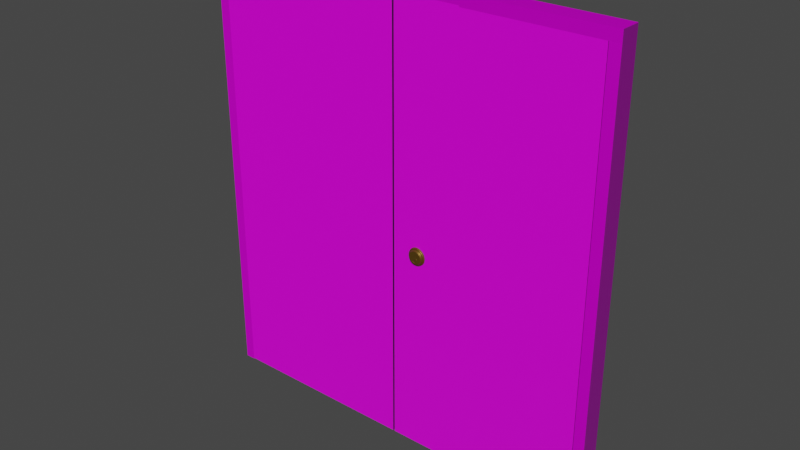 # Source: door_shape_3.blend  (saved by Blender 3.4.6; exported with 4.5.12 LTS)
import bpy
from mathutils import Matrix  # noqa: F401  (used for matrix-valued properties, if any)

bpy.ops.wm.read_factory_settings(use_empty=True)
scene = bpy.context.scene
scene.name = 'Scene'

# ---- collections
col_collection = bpy.data.collections.new('Collection'); scene.collection.children.link(col_collection)

# ---- images (referenced by path relative to the original .blend; pixels are not part of the script)
import os
ASSET_DIR = os.environ.get("B2B_ASSET_DIR", "")  # directory of the original .blend (textures are referenced by path, not embedded)
HERE = os.path.dirname(os.path.abspath(__file__))  # packed textures are extracted next to this script under _unpacked/

def load_image(name, relpath, width, height, colorspace="sRGB"):
    """Load a texture the original file referenced (path relative to the .blend, or extracted next to this script)."""
    p = next((c for c in (os.path.join(HERE, relpath), os.path.join(ASSET_DIR, relpath)) if relpath and os.path.exists(c)), "")
    if p:
        img = bpy.data.images.load(p, check_existing=True)
        img.name = name
    else:  # same state as the original file: an image datablock whose file is absent (Cycles renders it pink)
        img = bpy.data.images.new(name, width, height)
        img.source = "FILE"
        img.filepath = "//" + (relpath or name)
    img.colorspace_settings.name = colorspace
    return img
img_spruce_wood_varnished_height_jpg = load_image('spruce wood varnished_height.jpg', 'spruce wood varnished_height.jpg', 1024, 1024, 'Non-Color')
img_spruce_wood_varnished_albedo_jpg = load_image('spruce wood varnished_albedo.jpg', 'spruce wood varnished_albedo.jpg', 1024, 1024, 'sRGB')
img_spruce_wood_varnished_roughness_jpg = load_image('spruce wood varnished_roughness.jpg', 'spruce wood varnished_roughness.jpg', 1024, 1024, 'Non-Color')
img_spruce_wood_varnished_normal_jpg = load_image('spruce wood varnished_normal.jpg', 'spruce wood varnished_normal.jpg', 1024, 1024, 'Non-Color')
img_whitemetal_diffuse_jpg = load_image('WhiteMetal_diffuse.jpg', 'WhiteMetal_diffuse.jpg', 1024, 1024, 'sRGB')
img_whitemetal_diffuse_jpg_001 = load_image('WhiteMetal_diffuse.jpg.001', 'WhiteMetal_diffuse.jpg', 1024, 1024, 'Non-Color')
img_whitemetal_roughness_jpg = load_image('WhiteMetal_roughness.jpg', 'WhiteMetal_roughness.jpg', 1024, 1024, 'Non-Color')
img_whitemetal_normal_jpg = load_image('WhiteMetal_normal.jpg', 'WhiteMetal_normal.jpg', 1024, 1024, 'Non-Color')

# ---- materials (node trees are filled in below, after node groups)
mat_wood = bpy.data.materials.new('wood')
mat_wood.use_transparent_shadow = False
mat_material_001 = bpy.data.materials.new('Material.001')
mat_material_001.use_transparent_shadow = False
mat_material = bpy.data.materials.new('Material')
mat_material.use_transparent_shadow = False

# ---- material node trees
mat_wood.use_nodes = True; mat_wood.node_tree.nodes.clear()
_N = mat_wood.node_tree.nodes; _L = mat_wood.node_tree.links
n0 = _N.new('ShaderNodeOutputMaterial'); n0.name = 'Material Output'; n0.location = (300, 300)
n1 = _N.new('ShaderNodeBsdfPrincipled'); n1.name = 'Principled BSDF'; n1.location = (10, 300)
n1.distribution = 'GGX'
n1.subsurface_method = 'RANDOM_WALK_SKIN'
n1.inputs[3].default_value = 1.45
n1.inputs[27].default_value = (0.0, 0.0, 0.0, 1.0)
n1.inputs[28].default_value = 1.0
n2 = _N.new('ShaderNodeTexImage'); n2.name = 'Image Texture'; n2.location = (86, -870)
n2.label = 'Displacement'
n2.image = img_spruce_wood_varnished_height_jpg
n3 = _N.new('ShaderNodeDisplacement'); n3.name = 'Displacement'; n3.location = (110, -400)
n3.inputs[2].default_value = 1.0
n4 = _N.new('ShaderNodeTexImage'); n4.name = 'Image Texture.001'; n4.location = (86, -30)
n4.label = 'Base Color'
n4.image = img_spruce_wood_varnished_albedo_jpg
n5 = _N.new('ShaderNodeTexImage'); n5.name = 'Image Texture.002'; n5.location = (86, -310)
n5.label = 'Roughness'
n5.image = img_spruce_wood_varnished_roughness_jpg
n6 = _N.new('ShaderNodeTexImage'); n6.name = 'Image Texture.003'; n6.location = (86, -590)
n6.label = 'Normal'
n6.image = img_spruce_wood_varnished_normal_jpg
n7 = _N.new('ShaderNodeNormalMap'); n7.name = 'Normal Map'; n7.location = (-240, -60)
n8 = _N.new('ShaderNodeMapping'); n8.name = 'Mapping'; n8.location = (230, -30)
n9 = _N.new('NodeReroute'); n9.name = 'Reroute'; n9.location = (36, -586)
n9.width = 16
n9.socket_idname = 'NodeSocketVector'
n10 = _N.new('ShaderNodeTexCoord'); n10.name = 'Texture Coordinate'; n10.location = (30, -30)
n11 = _N.new('NodeFrame'); n11.name = 'Frame'; n11.location = (-1270, 330)
n11.label = 'Mapping'
n11.width = 400
n12 = _N.new('NodeFrame'); n12.name = 'Frame.001'; n12.location = (-626, 530)
n12.label = 'Textures'
n12.width = 356
n2.parent = n12
n4.parent = n12
n5.parent = n12
n6.parent = n12
n8.parent = n11
n9.parent = n12
n10.parent = n11
_L.new(n1.outputs[0], n0.inputs[0])
_L.new(n2.outputs[0], n3.inputs[0])
_L.new(n3.outputs[0], n0.inputs[2])
_L.new(n4.outputs[0], n1.inputs[0])
_L.new(n5.outputs[0], n1.inputs[2])
_L.new(n6.outputs[0], n7.inputs[1])
_L.new(n7.outputs[0], n1.inputs[5])
_L.new(n9.outputs[0], n4.inputs[0])
_L.new(n9.outputs[0], n5.inputs[0])
_L.new(n9.outputs[0], n6.inputs[0])
_L.new(n9.outputs[0], n2.inputs[0])
_L.new(n8.outputs[0], n9.inputs[0])
_L.new(n10.outputs[2], n8.inputs[0])
n0.is_active_output = True
mat_material_001.use_nodes = True; mat_material_001.node_tree.nodes.clear()
_N = mat_material_001.node_tree.nodes; _L = mat_material_001.node_tree.links
n0 = _N.new('ShaderNodeOutputMaterial'); n0.name = 'Material Output'; n0.location = (300, 300)
n1 = _N.new('ShaderNodeBsdfPrincipled'); n1.name = 'Principled BSDF'; n1.location = (10, 300)
n1.distribution = 'GGX'
n1.subsurface_method = 'RANDOM_WALK_SKIN'
n1.inputs[3].default_value = 1.45
n1.inputs[27].default_value = (0.0, 0.0, 0.0, 1.0)
n1.inputs[28].default_value = 1.0
n2 = _N.new('ShaderNodeTexImage'); n2.name = 'Image Texture'; n2.location = (86, -30)
n2.label = 'Base Color'
n2.image = img_whitemetal_diffuse_jpg
n3 = _N.new('ShaderNodeTexImage'); n3.name = 'Image Texture.001'; n3.location = (86, -310)
n3.label = 'Metallic'
n3.image = img_whitemetal_diffuse_jpg_001
n4 = _N.new('ShaderNodeTexImage'); n4.name = 'Image Texture.002'; n4.location = (86, -590)
n4.label = 'Roughness'
n4.image = img_whitemetal_roughness_jpg
n5 = _N.new('ShaderNodeTexImage'); n5.name = 'Image Texture.003'; n5.location = (86, -870)
n5.label = 'Normal'
n5.image = img_whitemetal_normal_jpg
n6 = _N.new('ShaderNodeNormalMap'); n6.name = 'Normal Map'; n6.location = (-240, -340)
n7 = _N.new('ShaderNodeMapping'); n7.name = 'Mapping'; n7.location = (230, -30)
n8 = _N.new('NodeReroute'); n8.name = 'Reroute'; n8.location = (36, -586)
n8.width = 16
n8.socket_idname = 'NodeSocketVector'
n9 = _N.new('ShaderNodeTexCoord'); n9.name = 'Texture Coordinate'; n9.location = (30, -30)
n10 = _N.new('NodeFrame'); n10.name = 'Frame'; n10.location = (-1270, 330)
n10.label = 'Mapping'
n10.width = 400
n11 = _N.new('NodeFrame'); n11.name = 'Frame.001'; n11.location = (-626, 530)
n11.label = 'Textures'
n11.width = 356
n2.parent = n11
n3.parent = n11
n4.parent = n11
n5.parent = n11
n7.parent = n10
n8.parent = n11
n9.parent = n10
_L.new(n1.outputs[0], n0.inputs[0])
_L.new(n2.outputs[0], n1.inputs[0])
_L.new(n3.outputs[0], n1.inputs[1])
_L.new(n4.outputs[0], n1.inputs[2])
_L.new(n5.outputs[0], n6.inputs[1])
_L.new(n6.outputs[0], n1.inputs[5])
_L.new(n8.outputs[0], n2.inputs[0])
_L.new(n8.outputs[0], n3.inputs[0])
_L.new(n8.outputs[0], n4.inputs[0])
_L.new(n8.outputs[0], n5.inputs[0])
_L.new(n7.outputs[0], n8.inputs[0])
_L.new(n9.outputs[2], n7.inputs[0])
n0.is_active_output = True
mat_material.use_nodes = True; mat_material.node_tree.nodes.clear()
_N = mat_material.node_tree.nodes; _L = mat_material.node_tree.links
n0 = _N.new('ShaderNodeBsdfPrincipled'); n0.name = 'Principled BSDF'; n0.location = (10, 300)
n0.distribution = 'GGX'
n0.subsurface_method = 'RANDOM_WALK_SKIN'
n0.inputs[0].default_value = (0.1978, 0.1083, 0.01539, 1.0)
n0.inputs[1].default_value = 0.6727
n0.inputs[2].default_value = 0.4164
n0.inputs[3].default_value = 1.45
n0.inputs[13].default_value = 0.5945
n0.inputs[27].default_value = (0.0, 0.0, 0.0, 1.0)
n0.inputs[28].default_value = 1.0
n1 = _N.new('ShaderNodeOutputMaterial'); n1.name = 'Material Output'; n1.location = (300, 300)
_L.new(n0.outputs[0], n1.inputs[0])
n1.is_active_output = True

# ---- world
world_world = bpy.data.worlds.new('World'); scene.world = world_world
world_world.use_nodes = True; world_world.node_tree.nodes.clear()
_N = world_world.node_tree.nodes; _L = world_world.node_tree.links
n0 = _N.new('ShaderNodeOutputWorld'); n0.name = 'World Output'; n0.location = (300, 300)
n1 = _N.new('ShaderNodeBackground'); n1.name = 'Background'; n1.location = (10, 300)
n1.inputs[0].default_value = (0.05088, 0.05088, 0.05088, 1.0)
_L.new(n1.outputs[0], n0.inputs[0])
n0.is_active_output = True
world_world.color = (0.05088, 0.05088, 0.05088)
world_world.use_sun_shadow = False
world_world.sun_shadow_jitter_overblur = 0.0

# ---- meshes
me_plane_001 = bpy.data.meshes.new('Plane.001')
me_plane_001.from_pydata([(-1.0, -1.0, 0.0), (1.0, -1.0, 0.0), (-1.0, 1.0, 0.0), (1.0, 1.0, 0.0), (-1.0, 1.0, 0.05), (-1.0, -1.0, 0.05), (1.0, -1.0, 0.05), (1.0, 1.0, 0.05)], [], [(0, 2, 3, 1), (5, 6, 7, 4), (3, 2, 4, 7), (0, 1, 6, 5), (1, 3, 7, 6), (2, 0, 5, 4)])
_uv = me_plane_001.uv_layers.new(name='UVMap')
_uv.uv.foreach_set('vector', [0.0, 0.0, 0.0, 1.0, 1.0, 1.0, 1.0, 0.0, 0.0, 0.0, 1.0, 0.0, 1.0, 1.0, 0.0, 1.0, 1.0, 1.0, 0.0, 1.0, 0.0, 1.0, 1.0, 1.0, 0.0, 0.0, 1.0, 0.0, 1.0, 0.0, 0.0, 0.0, 1.0, 0.0, 1.0, 1.0, 1.0, 1.0, 1.0, 0.0, 0.0, 1.0, 0.0, 0.0, 0.0, 0.0, 0.0, 1.0])
me_plane_001.materials.append(mat_wood)
me_plane_001.update()
me_plane_002 = bpy.data.meshes.new('Plane.002')
me_plane_002.from_pydata([(-1.0, -1.0, 0.0), (1.0, -1.0, 0.0), (-1.0, 1.0, 0.0), (1.0, 1.0, 0.0), (-1.0, 1.0, 0.05), (-1.0, -1.0, 0.05), (1.0, -1.0, 0.05), (1.0, 1.0, 0.05)], [], [(0, 2, 3, 1), (5, 6, 7, 4), (3, 2, 4, 7), (0, 1, 6, 5), (1, 3, 7, 6), (2, 0, 5, 4)])
_uv = me_plane_002.uv_layers.new(name='UVMap')
_uv.uv.foreach_set('vector', [0.2604, -0.1922, 0.2604, 0.8078, 1.26, 0.8078, 1.26, -0.1922, 0.0, 0.0, 1.0, 0.0, 1.0, 1.0, 0.0, 1.0, 1.0, 1.0, 0.0, 1.0, 0.0, 1.0, 1.0, 1.0, 0.0, 0.0, 1.0, 0.0, 1.0, 0.0, 0.0, 0.0, 1.0, 0.0, 1.0, 1.0, 1.0, 1.0, 1.0, 0.0, 0.0, 1.0, 0.0, 0.0, 0.0, 0.0, 0.0, 1.0])
me_plane_002.materials.append(mat_wood)
me_plane_002.update()
me_cube_016 = bpy.data.meshes.new('Cube.016')
me_cube_016.from_pydata([(-1.0, -1.0, -1.0), (-1.0, -1.0, 1.0), (-1.0, 1.0, -1.0), (-1.0, 1.0, 1.0), (1.0, -1.0, -1.0), (1.0, -1.0, 1.0), (1.0, 1.0, -1.0), (1.0, 1.0, 1.0), (75.32, -1.0, -1.0), (75.32, -1.0, 1.0), (75.32, 1.0, -1.0), (75.32, 1.0, 1.0), (77.32, -1.0, -1.0), (77.32, -1.0, 1.0), (77.32, 1.0, -1.0), (77.32, 1.0, 1.0), (-0.9932, -1.0, 1.049), (77.32, -1.0, 1.049), (-0.9932, 1.0, 1.049), (77.32, 1.0, 1.049), (-0.9932, -1.0, 1.0), (77.32, -1.0, 1.0), (-0.9932, 1.0, 1.0), (77.32, 1.0, 1.0)], [], [(0, 1, 3, 2), (2, 3, 7, 6), (6, 7, 5, 4), (4, 5, 1, 0), (2, 6, 4, 0), (7, 3, 1, 5), (8, 9, 11, 10), (10, 11, 15, 14), (14, 15, 13, 12), (12, 13, 9, 8), (10, 14, 12, 8), (15, 11, 9, 13), (16, 17, 19, 18), (18, 19, 23, 22), (22, 23, 21, 20), (20, 21, 17, 16), (18, 22, 20, 16), (23, 19, 17, 21)])
_uv = me_cube_016.uv_layers.new(name='UVMap')
_uv.uv.foreach_set('vector', [-0.999, -0.07614, 1.999, -0.07614, 1.999, 0.2119, -0.999, 0.2119, -0.999, 0.2119, 1.999, 0.2119, 1.999, 0.5, -0.999, 0.5, -0.999, 0.5, 1.999, 0.5, 1.999, 0.7881, -0.999, 0.7881, -0.999, 0.7881, 1.999, 0.7881, 1.999, 1.076, -0.999, 1.076, -3.997, 0.5, -0.999, 0.5, -0.999, 0.7881, -3.997, 0.7881, 1.999, 0.5, 4.997, 0.5, 4.997, 0.7881, 1.999, 0.7881, -0.999, -0.07614, 1.999, -0.07614, 1.999, 0.2119, -0.999, 0.2119, -0.999, 0.2119, 1.999, 0.2119, 1.999, 0.5, -0.999, 0.5, -0.999, 0.5, 1.999, 0.5, 1.999, 0.7881, -0.999, 0.7881, -0.999, 0.7881, 1.999, 0.7881, 1.999, 1.076, -0.999, 1.076, -3.997, 0.5, -0.999, 0.5, -0.999, 0.7881, -3.997, 0.7881, 1.999, 0.5, 4.997, 0.5, 4.997, 0.7881, 1.999, 0.7881, -0.999, -0.07614, 1.999, -0.07614, 1.999, 0.2119, -0.999, 0.2119, -0.999, 0.2119, 1.999, 0.2119, 1.999, 0.5, -0.999, 0.5, -0.999, 0.5, 1.999, 0.5, 1.999, 0.7881, -0.999, 0.7881, -0.999, 0.7881, 1.999, 0.7881, 1.999, 1.076, -0.999, 1.076, -3.997, 0.5, -0.999, 0.5, -0.999, 0.7881, -3.997, 0.7881, 1.999, 0.5, 4.997, 0.5, 4.997, 0.7881, 1.999, 0.7881])
me_cube_016.materials.append(mat_material_001)
me_cube_016.update()
me_circle = bpy.data.meshes.new('Circle')
me_circle.from_pydata([(0.0, 1.0, 0.0), (-0.1951, 0.9808, 0.0), (-0.3827, 0.9239, 0.0), (-0.5556, 0.8315, 0.0), (-0.7071, 0.7071, 0.0), (-0.8315, 0.5556, 0.0), (-0.9239, 0.3827, 0.0), (-0.9808, 0.1951, 0.0), (-1.0, 0.0, 0.0), (-0.9808, -0.1951, 0.0), (-0.9239, -0.3827, 0.0), (-0.8315, -0.5556, 0.0), (-0.7071, -0.7071, 0.0), (-0.5556, -0.8315, 0.0), (-0.3827, -0.9239, 0.0), (-0.1951, -0.9808, 0.0), (0.0, -1.0, 0.0), (0.1951, -0.9808, 0.0), (0.3827, -0.9239, 0.0), (0.5556, -0.8315, 0.0), (0.7071, -0.7071, 0.0), (0.8315, -0.5556, 0.0), (0.9239, -0.3827, 0.0), (0.9808, -0.1951, 0.0), (1.0, 0.0, 0.0), (0.9808, 0.1951, 0.0), (0.9239, 0.3827, 0.0), (0.8315, 0.5556, 0.0), (0.7071, 0.7071, 0.0), (0.5556, 0.8315, 0.0), (0.3827, 0.9239, 0.0), (0.1951, 0.9808, 0.0), (-0.1451, 0.7295, 0.3339), (-1.829e-09, 0.7438, 0.3339), (-0.2847, 0.6872, 0.3339), (-0.4133, 0.6185, 0.3339), (-0.526, 0.526, 0.3339), (-0.6185, 0.4133, 0.3339), (-0.6872, 0.2847, 0.3339), (-0.7295, 0.1451, 0.3339), (-0.7438, 2.251e-09, 0.3339), (-0.7295, -0.1451, 0.3339), (-0.6872, -0.2847, 0.3339), (-0.6185, -0.4133, 0.3339), (-0.526, -0.526, 0.3339), (-0.4133, -0.6185, 0.3339), (-0.2847, -0.6872, 0.3339), (-0.1451, -0.7295, 0.3339), (-1.829e-09, -0.7438, 0.3339), (0.1451, -0.7295, 0.3339), (0.2847, -0.6872, 0.3339), (0.4133, -0.6185, 0.3339), (0.526, -0.526, 0.3339), (0.6185, -0.4133, 0.3339), (0.6872, -0.2847, 0.3339), (0.7295, -0.1451, 0.3339), (0.7438, 2.251e-09, 0.3339), (0.7295, 0.1451, 0.3339), (0.6872, 0.2847, 0.3339), (0.6185, 0.4133, 0.3339), (0.526, 0.526, 0.3339), (0.4133, 0.6185, 0.3339), (0.2847, 0.6872, 0.3339), (0.1451, 0.7295, 0.3339), (-0.1656, 0.8326, 0.3339), (-1.829e-09, 0.8489, 0.3339), (-0.3249, 0.7843, 0.3339), (-0.4716, 0.7059, 0.3339), (-0.6003, 0.6003, 0.3339), (-0.7059, 0.4716, 0.3339), (-0.7843, 0.3249, 0.3339), (-0.8326, 0.1656, 0.3339), (-0.8489, 2.251e-09, 0.3339), (-0.8326, -0.1656, 0.3339), (-0.7843, -0.3249, 0.3339), (-0.7059, -0.4716, 0.3339), (-0.6003, -0.6003, 0.3339), (-0.4716, -0.7059, 0.3339), (-0.3249, -0.7843, 0.3339), (-0.1656, -0.8326, 0.3339), (-1.829e-09, -0.8489, 0.3339), (0.1656, -0.8326, 0.3339), (0.3249, -0.7843, 0.3339), (0.4716, -0.7059, 0.3339), (0.6003, -0.6003, 0.3339), (0.7059, -0.4716, 0.3339), (0.7843, -0.3249, 0.3339), (0.8326, -0.1656, 0.3339), (0.8489, 2.251e-09, 0.3339), (0.8326, 0.1656, 0.3339), (0.7843, 0.3249, 0.3339), (0.7059, 0.4716, 0.3339), (0.6003, 0.6003, 0.3339), (0.4716, 0.7059, 0.3339), (0.3249, 0.7843, 0.3339), (0.1656, 0.8326, 0.3339), (-0.01736, -0.3313, 0.4985), (-0.01941, -0.3452, 0.2275), (-0.02782, -0.3377, 0.4986), (-0.04039, -0.3444, 0.4986), (-0.05141, -0.3535, 0.4986), (-0.06045, -0.3645, 0.4986), (-0.06717, -0.3771, 0.4986), (-0.07131, -0.3907, 0.4986), (-0.07271, -0.4049, 0.4986), (-0.07131, -0.4191, 0.4986), (-0.06717, -0.4327, 0.4986), (-0.06045, -0.4453, 0.4986), (-0.05141, -0.4563, 0.4986), (-0.04039, -0.4653, 0.4986), (-0.02782, -0.472, 0.4986), (-0.01418, -0.4762, 0.4986), (-1.709e-09, -0.4776, 0.4986), (0.01418, -0.4762, 0.4986), (0.02782, -0.472, 0.4986), (0.04039, -0.4653, 0.4986), (0.05141, -0.4563, 0.4986), (0.06045, -0.4453, 0.4986), (0.06717, -0.4327, 0.4986), (0.07131, -0.4191, 0.4986), (0.07271, -0.4049, 0.4986), (0.07131, -0.3907, 0.4986), (0.06717, -0.3771, 0.4986), (0.06045, -0.3645, 0.4986), (0.05141, -0.3535, 0.4986), (0.04039, -0.3444, 0.4986), (0.02782, -0.3377, 0.4986), (0.01803, -0.3319, 0.4985), (-0.1258, 0.6322, 0.4986), (-1.709e-09, 0.6446, 0.4986), (-0.2467, 0.5955, 0.4986), (-0.3581, 0.536, 0.4986), (-0.4558, 0.4558, 0.4986), (-0.536, 0.3581, 0.4986), (-0.5955, 0.2467, 0.4986), (-0.6322, 0.1258, 0.4986), (-0.6446, 4.187e-09, 0.4986), (-0.6322, -0.1258, 0.4986), (-0.5955, -0.2467, 0.4986), (-0.536, -0.3581, 0.4986), (-0.4558, -0.4558, 0.4986), (-0.3581, -0.536, 0.4986), (-0.2467, -0.5955, 0.4986), (-0.1258, -0.6322, 0.4986), (-1.709e-09, -0.6446, 0.4986), (0.1258, -0.6322, 0.4986), (0.2467, -0.5955, 0.4986), (0.3581, -0.536, 0.4986), (0.4558, -0.4558, 0.4986), (0.536, -0.3581, 0.4986), (0.5955, -0.2467, 0.4986), (0.6322, -0.1258, 0.4986), (0.6446, 4.187e-09, 0.4986), (0.6322, 0.1258, 0.4986), (0.5955, 0.2467, 0.4986), (0.536, 0.3581, 0.4986), (0.4558, 0.4558, 0.4986), (0.3581, 0.536, 0.4986), (0.2467, 0.5955, 0.4986), (0.1258, 0.6322, 0.4986), (-0.05553, 0.03232, 0.4986), (-1.423e-09, 0.03779, 0.4986), (-0.1089, 0.01613, 0.4986), (-0.1581, -0.01018, 0.4986), (-0.2013, -0.04558, 0.4986), (-0.2367, -0.08871, 0.4986), (-0.263, -0.1379, 0.4986), (-0.2792, -0.1913, 0.4986), (-0.2846, -0.2469, 0.4986), (-0.2792, -0.3024, 0.4986), (-0.263, -0.3558, 0.4986), (-0.2367, -0.405, 0.4986), (-0.2013, -0.4481, 0.4986), (-0.1581, -0.4835, 0.4986), (-0.1089, -0.5098, 0.4986), (-0.05553, -0.526, 0.4986), (-1.423e-09, -0.5315, 0.4986), (0.05553, -0.526, 0.4986), (0.1089, -0.5098, 0.4986), (0.1581, -0.4835, 0.4986), (0.2013, -0.4481, 0.4986), (0.2367, -0.405, 0.4986), (0.263, -0.3558, 0.4986), (0.2792, -0.3024, 0.4986), (0.2846, -0.2469, 0.4986), (0.2792, -0.1913, 0.4986), (0.263, -0.1379, 0.4986), (0.2367, -0.08871, 0.4986), (0.2013, -0.04558, 0.4986), (0.1581, -0.01018, 0.4986), (0.1089, 0.01613, 0.4986), (0.05553, 0.03232, 0.4986), (-0.05323, 0.02073, 0.4986), (-1.709e-09, 0.02597, 0.4986), (-0.1044, 0.005205, 0.4986), (-0.1516, -0.02001, 0.4986), (-0.1929, -0.05394, 0.4986), (-0.2268, -0.09528, 0.4986), (-0.2521, -0.1424, 0.4986), (-0.2676, -0.1936, 0.4986), (-0.2728, -0.2469, 0.4986), (-0.2676, -0.3001, 0.4986), (-0.2521, -0.3513, 0.4986), (-0.2268, -0.3984, 0.4986), (-0.1929, -0.4398, 0.4986), (-0.1516, -0.4737, 0.4986), (-0.1044, -0.4989, 0.4986), (-0.05323, -0.5144, 0.4986), (-1.709e-09, -0.5197, 0.4986), (0.05323, -0.5144, 0.4986), (0.1044, -0.4989, 0.4986), (0.1516, -0.4737, 0.4986), (0.1929, -0.4398, 0.4986), (0.2268, -0.3984, 0.4986), (0.2521, -0.3513, 0.4986), (0.2676, -0.3001, 0.4986), (0.2728, -0.2469, 0.4986), (0.2676, -0.1936, 0.4986), (0.2521, -0.1424, 0.4986), (0.2268, -0.09528, 0.4986), (0.1929, -0.05394, 0.4986), (0.1516, -0.02001, 0.4986), (0.1044, 0.005205, 0.4986), (0.05323, 0.02073, 0.4986), (1.008e-09, -0.1906, 0.4986), (0.0221, -0.1918, 0.4986), (-0.02148, -0.191, 0.4985), (-0.01941, -0.3452, 0.3445), (-0.02986, -0.3515, 0.3446), (-0.04243, -0.3583, 0.3446), (-0.05345, -0.3673, 0.3446), (-0.06249, -0.3783, 0.3446), (-0.06921, -0.3909, 0.3446), (-0.07335, -0.4045, 0.3446), (-0.07475, -0.4187, 0.3446), (-0.07335, -0.4329, 0.3446), (-0.06921, -0.4465, 0.3446), (-0.06249, -0.4591, 0.3446), (-0.05345, -0.4701, 0.3446), (-0.04243, -0.4792, 0.3446), (-0.02986, -0.4859, 0.3446), (-0.01623, -0.49, 0.3446), (-0.002042, -0.4914, 0.3446), (0.01214, -0.49, 0.3446), (0.02578, -0.4859, 0.3446), (0.03835, -0.4792, 0.3446), (0.04937, -0.4701, 0.3446), (0.05841, -0.4591, 0.3446), (0.06513, -0.4465, 0.3446), (0.06927, -0.4329, 0.3446), (0.07066, -0.4187, 0.3446), (0.06927, -0.4045, 0.3446), (0.06513, -0.3909, 0.3446), (0.05841, -0.3783, 0.3446), (0.04937, -0.3673, 0.3446), (0.03835, -0.3583, 0.3446), (0.02578, -0.3515, 0.3446), (0.01599, -0.3457, 0.3445), (-0.02352, -0.2048, 0.3446), (0.02006, -0.2057, 0.3447), (-0.002042, -0.2044, 0.3446), (-0.002042, -0.346, 0.2276), (-0.02986, -0.3515, 0.2276), (-0.04243, -0.3583, 0.2276), (-0.05345, -0.3673, 0.2276), (-0.06249, -0.3783, 0.2276), (-0.06921, -0.3909, 0.2276), (-0.07335, -0.4045, 0.2276), (-0.07475, -0.4187, 0.2276), (-0.07335, -0.4329, 0.2276), (-0.06921, -0.4465, 0.2276), (-0.06249, -0.4591, 0.2276), (-0.05345, -0.4701, 0.2276), (-0.04243, -0.4792, 0.2276), (-0.02986, -0.4859, 0.2276), (-0.01623, -0.49, 0.2276), (-0.002042, -0.4914, 0.2276), (0.01214, -0.49, 0.2276), (0.02578, -0.4859, 0.2276), (0.03835, -0.4792, 0.2276), (0.04937, -0.4701, 0.2276), (0.05841, -0.4591, 0.2276), (0.06513, -0.4465, 0.2276), (0.06927, -0.4329, 0.2276), (0.07066, -0.4187, 0.2276), (0.06927, -0.4045, 0.2276), (0.06513, -0.3909, 0.2276), (0.05841, -0.3783, 0.2276), (0.04937, -0.3673, 0.2276), (0.03835, -0.3583, 0.2276), (0.02578, -0.3515, 0.2276), (0.01599, -0.3457, 0.2275), (-0.02352, -0.2048, 0.2276), (0.02006, -0.2057, 0.2277), (-0.002042, -0.2044, 0.2276), (-0.8614, -0.3568, 0.1494), (-0.9145, -0.1819, 0.1494), (0.9324, 1.007e-09, 0.1494), (0.9145, -0.1819, 0.1494), (-0.7753, -0.518, 0.1494), (0.9145, 0.1819, 0.1494), (-0.6593, -0.6593, 0.1494), (0.8614, 0.3568, 0.1494), (-0.518, -0.7753, 0.1494), (0.7753, 0.518, 0.1494), (-0.3568, -0.8614, 0.1494), (-0.1819, 0.9145, 0.1494), (-8.185e-10, 0.9324, 0.1494), (0.6593, 0.6593, 0.1494), (-0.1819, -0.9145, 0.1494), (-0.3568, 0.8614, 0.1494), (0.518, 0.7753, 0.1494), (-8.185e-10, -0.9324, 0.1494), (-0.518, 0.7753, 0.1494), (0.3568, 0.8614, 0.1494), (0.1819, -0.9145, 0.1494), (-0.6593, 0.6593, 0.1494), (0.1819, 0.9145, 0.1494), (0.3568, -0.8614, 0.1494), (-0.7753, 0.518, 0.1494), (0.518, -0.7753, 0.1494), (-0.8614, 0.3568, 0.1494), (0.6593, -0.6593, 0.1494), (-0.9145, 0.1819, 0.1494), (0.7753, -0.518, 0.1494), (-0.9324, 1.007e-09, 0.1494), (0.8614, -0.3568, 0.1494), (-0.9476, -0.1885, 0.07472), (0.9476, -0.1885, 0.07472), (-4.093e-10, 0.9662, 0.07472), (-0.8926, -0.3697, 0.07472), (0.9662, 5.037e-10, 0.07472), (-0.8034, -0.5368, 0.07472), (0.9476, 0.1885, 0.07472), (-0.6832, -0.6832, 0.07472), (0.8926, 0.3697, 0.07472), (-0.5368, -0.8034, 0.07472), (0.8034, 0.5368, 0.07472), (-0.3697, -0.8926, 0.07472), (-0.1885, 0.9476, 0.07472), (0.6832, 0.6832, 0.07472), (-0.1885, -0.9476, 0.07472), (-0.3697, 0.8926, 0.07472), (0.5368, 0.8034, 0.07472), (-4.093e-10, -0.9662, 0.07472), (-0.5368, 0.8034, 0.07472), (0.3697, 0.8926, 0.07472), (0.1885, -0.9476, 0.07472), (-0.6832, 0.6832, 0.07472), (0.1885, 0.9476, 0.07472), (0.3697, -0.8926, 0.07472), (-0.8034, 0.5368, 0.07472), (0.5368, -0.8034, 0.07472), (-0.8926, 0.3697, 0.07472), (0.6832, -0.6832, 0.07472), (-0.9476, 0.1885, 0.07472), (0.8034, -0.5368, 0.07472), (-0.9662, 5.037e-10, 0.07472), (0.8926, -0.3697, 0.07472), (0.6414, 0.2657, 0.4222), (0.6809, 0.1354, 0.4222), (-0.3857, -0.5772, 0.4222), (-0.4909, -0.4909, 0.4222), (0.5772, 0.3857, 0.4222), (-0.2657, -0.6414, 0.4222), (-0.1354, 0.6809, 0.4222), (-1.769e-09, 0.6942, 0.4222), (0.4909, 0.4909, 0.4222), (-0.1354, -0.6809, 0.4222), (-0.2657, 0.6414, 0.4222), (0.3857, 0.5772, 0.4222), (-1.769e-09, -0.6942, 0.4222), (-0.3857, 0.5772, 0.4222), (0.2657, 0.6414, 0.4222), (0.1354, -0.6809, 0.4222), (-0.4909, 0.4909, 0.4222), (0.1354, 0.6809, 0.4222), (0.2657, -0.6414, 0.4222), (-0.5772, 0.3857, 0.4222), (0.3857, -0.5772, 0.4222), (-0.6414, 0.2657, 0.4222), (0.4909, -0.4909, 0.4222), (-0.6809, 0.1354, 0.4222), (0.5772, -0.3857, 0.4222), (-0.6942, 3.219e-09, 0.4222), (0.6414, -0.2657, 0.4222), (-0.6809, -0.1354, 0.4222), (0.6809, -0.1354, 0.4222), (-0.6414, -0.2657, 0.4222), (0.6942, 3.219e-09, 0.4222), (-0.5772, -0.3857, 0.4222), (0.6185, 0.2562, 0.4839), (-0.3719, -0.5566, 0.4839), (0.5566, 0.3719, 0.4839), (-0.2562, -0.6185, 0.4839), (-0.1306, 0.6565, 0.4839), (0.4733, 0.4733, 0.4839), (-0.1306, -0.6565, 0.4839), (-0.2562, 0.6185, 0.4839), (0.3719, 0.5566, 0.4839), (-1.739e-09, -0.6694, 0.4839), (-0.3719, 0.5566, 0.4839), (0.2562, 0.6185, 0.4839), (0.1306, -0.6565, 0.4839), (-0.4733, 0.4733, 0.4839), (0.1306, 0.6565, 0.4839), (0.2562, -0.6185, 0.4839), (-0.5566, 0.3719, 0.4839), (0.3719, -0.5566, 0.4839), (-0.6185, 0.2562, 0.4839), (0.4733, -0.4733, 0.4839), (-0.6565, 0.1306, 0.4839), (0.5566, -0.3719, 0.4839), (-0.6694, 3.703e-09, 0.4839), (0.6185, -0.2562, 0.4839), (-0.6565, -0.1306, 0.4839), (0.6565, -0.1306, 0.4839), (-0.6185, -0.2562, 0.4839), (0.6694, 3.703e-09, 0.4839), (-0.5566, -0.3719, 0.4839), (0.6565, 0.1306, 0.4839), (-0.4733, -0.4733, 0.4839), (-1.739e-09, 0.6694, 0.4839), (-0.822, -0.338, 0.2799), (0.8916, 0.002853, 0.2799), (-0.7396, -0.492, 0.2799), (0.8745, 0.1766, 0.2799), (-0.6289, -0.6269, 0.2799), (0.8238, 0.3437, 0.2799), (-0.4939, -0.7377, 0.2799), (0.7415, 0.4977, 0.2799), (-0.3399, -0.82, 0.2799), (-0.1728, 0.8764, 0.2799), (0.6307, 0.6326, 0.2799), (-0.1728, -0.8707, 0.2799), (-0.3399, 0.8257, 0.2799), (0.4957, 0.7434, 0.2799), (0.0009137, -0.8878, 0.2799), (-0.4939, 0.7434, 0.2799), (0.3418, 0.8257, 0.2799), (0.1747, -0.8707, 0.2799), (-0.6289, 0.6326, 0.2799), (0.1747, 0.8764, 0.2799), (0.3418, -0.82, 0.2799), (-0.7396, 0.4977, 0.2799), (0.4957, -0.7377, 0.2799), (-0.822, 0.3437, 0.2799), (0.6307, -0.6269, 0.2799), (-0.8726, 0.1766, 0.2799), (0.7415, -0.492, 0.2799), (-0.8898, 0.002853, 0.2799), (0.8238, -0.338, 0.2799), (-0.8726, -0.1709, 0.2799), (0.8745, -0.1709, 0.2799), (0.0009137, 0.8935, 0.2799), (-0.07146, -0.3917, 0.4869), (0.04024, -0.4664, 0.4869), (0.05126, -0.4573, 0.4869), (-0.06733, -0.3781, 0.4869), (0.0603, -0.4463, 0.4869), (-0.07286, -0.4059, 0.4869), (0.06702, -0.4337, 0.4869), (-0.07146, -0.4201, 0.4869), (0.07115, -0.4201, 0.4869), (-0.06733, -0.4337, 0.4869), (0.02195, -0.1929, 0.487), (0.01788, -0.333, 0.4868), (0.07255, -0.4059, 0.4869), (-0.06061, -0.4463, 0.4869), (0.07115, -0.3917, 0.4869), (-0.05156, -0.4573, 0.4869), (0.06702, -0.3781, 0.4869), (-0.04055, -0.4664, 0.4869), (0.0603, -0.3655, 0.4869), (-0.02798, -0.4731, 0.4869), (-0.02163, -0.192, 0.4868), (-0.0001548, -0.1916, 0.4869), (0.05126, -0.3545, 0.4869), (-0.01434, -0.4772, 0.4869), (-0.02798, -0.3388, 0.4869), (-0.01752, -0.3324, 0.4868), (0.04024, -0.3455, 0.4869), (-0.0001548, -0.4786, 0.4869), (-0.04055, -0.3455, 0.4869), (0.02767, -0.3388, 0.4869), (0.01403, -0.4772, 0.4869), (-0.05157, -0.3545, 0.4869), (0.02767, -0.4731, 0.4869), (-0.06061, -0.3655, 0.4869), (-0.05553, 0.03232, 0.4826), (-1.423e-09, 0.03779, 0.4826), (-0.1089, 0.01613, 0.4826), (-0.1581, -0.01018, 0.4826), (-0.2013, -0.04558, 0.4826), (-0.2367, -0.08871, 0.4826), (-0.263, -0.1379, 0.4826), (-0.2792, -0.1913, 0.4826), (-0.2846, -0.2469, 0.4826), (-0.2792, -0.3024, 0.4826), (-0.263, -0.3558, 0.4826), (-0.2367, -0.405, 0.4826), (-0.2013, -0.4481, 0.4826), (-0.1581, -0.4835, 0.4826), (-0.1089, -0.5098, 0.4826), (-0.05553, -0.526, 0.4826), (-1.423e-09, -0.5315, 0.4826), (0.05553, -0.526, 0.4826), (0.1089, -0.5098, 0.4826), (0.1581, -0.4835, 0.4826), (0.2013, -0.4481, 0.4826), (0.2367, -0.405, 0.4826), (0.263, -0.3558, 0.4826), (0.2792, -0.3024, 0.4826), (0.2846, -0.2469, 0.4826), (0.2792, -0.1913, 0.4826), (0.263, -0.1379, 0.4826), (0.2367, -0.08871, 0.4826), (0.2013, -0.04558, 0.4826), (0.1581, -0.01018, 0.4826), (0.1089, 0.01613, 0.4826), (0.05553, 0.03232, 0.4826), (-0.05323, 0.02073, 0.4826), (-1.709e-09, 0.02597, 0.4826), (-0.1044, 0.005205, 0.4826), (-0.1516, -0.02001, 0.4826), (-0.1929, -0.05394, 0.4826), (-0.2268, -0.09528, 0.4826), (-0.2521, -0.1424, 0.4826), (-0.2676, -0.1936, 0.4826), (-0.2728, -0.2469, 0.4826), (-0.2676, -0.3001, 0.4826), (-0.2521, -0.3513, 0.4826), (-0.2268, -0.3984, 0.4826), (-0.1929, -0.4398, 0.4826), (-0.1516, -0.4737, 0.4826), (-0.1044, -0.4989, 0.4826), (-0.05323, -0.5144, 0.4826), (-1.709e-09, -0.5197, 0.4826), (0.05323, -0.5144, 0.4826), (0.1044, -0.4989, 0.4826), (0.1516, -0.4737, 0.4826), (0.1929, -0.4398, 0.4826), (0.2268, -0.3984, 0.4826), (0.2521, -0.3513, 0.4826), (0.2676, -0.3001, 0.4826), (0.2728, -0.2469, 0.4826), (0.2676, -0.1936, 0.4826), (0.2521, -0.1424, 0.4826), (0.2268, -0.09528, 0.4826), (0.1929, -0.05394, 0.4826), (0.1516, -0.02001, 0.4826), (0.1044, 0.005205, 0.4826), (0.05323, 0.02073, 0.4826), (-0.06249, -0.3783, 0.2261), (0.01214, -0.49, 0.2261), (0.02578, -0.4859, 0.2261), (-0.05345, -0.3673, 0.2261), (0.03835, -0.4792, 0.2261), (-0.06921, -0.3909, 0.2261), (-0.01941, -0.3452, 0.2259), (-0.02352, -0.2048, 0.226), (0.04937, -0.4701, 0.2261), (-0.07335, -0.4045, 0.2261), (0.02006, -0.2057, 0.2261), (0.01599, -0.3457, 0.226), (0.05841, -0.4591, 0.2261), (-0.07475, -0.4187, 0.2261), (0.06513, -0.4465, 0.2261), (-0.07335, -0.4329, 0.2261), (-0.002042, -0.2044, 0.2261), (0.06927, -0.4329, 0.2261), (-0.06921, -0.4465, 0.2261), (0.07066, -0.4187, 0.2261), (-0.06249, -0.4591, 0.2261), (0.06927, -0.4045, 0.2261), (-0.05345, -0.4701, 0.2261), (0.06513, -0.3909, 0.2261), (-0.04243, -0.4792, 0.2261), (0.05841, -0.3783, 0.2261), (-0.02986, -0.4859, 0.2261), (0.04937, -0.3673, 0.2261), (-0.01623, -0.49, 0.2261), (-0.02986, -0.3515, 0.2261), (0.03835, -0.3583, 0.2261), (-0.002042, -0.4914, 0.2261), (-0.04243, -0.3583, 0.2261), (0.02578, -0.3515, 0.2261)], [], [(1, 0, 31, 30, 29, 28, 27, 26, 25, 24, 23, 22, 21, 20, 19, 18, 17, 16, 15, 14, 13, 12, 11, 10, 9, 8, 7, 6, 5, 4, 3, 2), (420, 391, 154, 153), (452, 423, 74, 73), (453, 424, 88, 87), (423, 425, 75, 74), (424, 426, 89, 88), (425, 427, 76, 75), (426, 428, 90, 89), (427, 429, 77, 76), (428, 430, 91, 90), (429, 431, 78, 77), (454, 432, 64, 65), (430, 433, 92, 91), (431, 434, 79, 78), (432, 435, 66, 64), (433, 436, 93, 92), (434, 437, 80, 79), (435, 438, 67, 66), (436, 439, 94, 93), (437, 440, 81, 80), (438, 441, 68, 67), (439, 442, 95, 94), (440, 443, 82, 81), (441, 444, 69, 68), (442, 454, 65, 95), (443, 445, 83, 82), (444, 446, 70, 69), (445, 447, 84, 83), (446, 448, 71, 70), (447, 449, 85, 84), (448, 450, 72, 71), (449, 451, 86, 85), (450, 452, 73, 72), (451, 453, 87, 86), (32, 33, 65, 64), (34, 32, 64, 66), (35, 34, 66, 67), (36, 35, 67, 68), (37, 36, 68, 69), (38, 37, 69, 70), (39, 38, 70, 71), (40, 39, 71, 72), (41, 40, 72, 73), (42, 41, 73, 74), (43, 42, 74, 75), (44, 43, 75, 76), (45, 44, 76, 77), (46, 45, 77, 78), (47, 46, 78, 79), (48, 47, 79, 80), (49, 48, 80, 81), (50, 49, 81, 82), (51, 50, 82, 83), (52, 51, 83, 84), (53, 52, 84, 85), (54, 53, 85, 86), (55, 54, 86, 87), (56, 55, 87, 88), (57, 56, 88, 89), (58, 57, 89, 90), (59, 58, 90, 91), (60, 59, 91, 92), (61, 60, 92, 93), (62, 61, 93, 94), (63, 62, 94, 95), (33, 63, 95, 65), (457, 459, 247, 246), (421, 392, 141, 140), (391, 393, 155, 154), (392, 394, 142, 141), (422, 395, 128, 129), (393, 396, 156, 155), (394, 397, 143, 142), (395, 398, 130, 128), (396, 399, 157, 156), (397, 400, 144, 143), (398, 401, 131, 130), (399, 402, 158, 157), (400, 403, 145, 144), (401, 404, 132, 131), (402, 405, 159, 158), (403, 406, 146, 145), (404, 407, 133, 132), (405, 422, 129, 159), (406, 408, 147, 146), (407, 409, 134, 133), (408, 410, 148, 147), (409, 411, 135, 134), (410, 412, 149, 148), (411, 413, 136, 135), (412, 414, 150, 149), (413, 415, 137, 136), (414, 416, 151, 150), (415, 417, 138, 137), (416, 418, 152, 151), (417, 419, 139, 138), (418, 420, 153, 152), (419, 421, 140, 139), (160, 161, 129, 128), (162, 160, 128, 130), (163, 162, 130, 131), (164, 163, 131, 132), (165, 164, 132, 133), (166, 165, 133, 134), (167, 166, 134, 135), (168, 167, 135, 136), (169, 168, 136, 137), (170, 169, 137, 138), (171, 170, 138, 139), (172, 171, 139, 140), (173, 172, 140, 141), (174, 173, 141, 142), (175, 174, 142, 143), (176, 175, 143, 144), (177, 176, 144, 145), (178, 177, 145, 146), (179, 178, 146, 147), (180, 179, 147, 148), (181, 180, 148, 149), (182, 181, 149, 150), (183, 182, 150, 151), (184, 183, 151, 152), (185, 184, 152, 153), (186, 185, 153, 154), (187, 186, 154, 155), (188, 187, 155, 156), (189, 188, 156, 157), (190, 189, 157, 158), (191, 190, 158, 159), (161, 191, 159, 129), (208, 207, 536, 537), (161, 160, 489, 490), (186, 187, 516, 515), (207, 206, 535, 536), (185, 186, 515, 514), (206, 205, 534, 535), (184, 185, 514, 513), (205, 204, 533, 534), (183, 184, 513, 512), (204, 203, 532, 533), (182, 183, 512, 511), (203, 202, 531, 532), (181, 182, 511, 510), (202, 201, 530, 531), (180, 181, 510, 509), (201, 200, 529, 530), (179, 180, 509, 508), (200, 199, 528, 529), (178, 179, 508, 507), (199, 198, 527, 528), (177, 178, 507, 506), (198, 197, 526, 527), (193, 223, 552, 522), (176, 177, 506, 505), (197, 196, 525, 526), (223, 222, 551, 552), (175, 176, 505, 504), (196, 195, 524, 525), (222, 221, 550, 551), (174, 175, 504, 503), (195, 194, 523, 524), (221, 220, 549, 550), (458, 455, 233, 232), (98, 96, 226, 192, 194), (99, 98, 194, 195), (100, 99, 195, 196), (101, 100, 196, 197), (102, 101, 197, 198), (103, 102, 198, 199), (104, 103, 199, 200), (105, 104, 200, 201), (106, 105, 201, 202), (107, 106, 202, 203), (108, 107, 203, 204), (109, 108, 204, 205), (110, 109, 205, 206), (111, 110, 206, 207), (112, 111, 207, 208), (113, 112, 208, 209), (114, 113, 209, 210), (115, 114, 210, 211), (116, 115, 211, 212), (117, 116, 212, 213), (118, 117, 213, 214), (119, 118, 214, 215), (120, 119, 215, 216), (121, 120, 216, 217), (122, 121, 217, 218), (123, 122, 218, 219), (124, 123, 219, 220), (125, 124, 220, 221), (126, 125, 221, 222), (127, 126, 222, 223, 225), (456, 457, 246, 245), (555, 557, 279, 278), (226, 224, 193, 192), (224, 225, 223, 193), (556, 553, 265, 264), (554, 555, 278, 277), (455, 460, 234, 233), (459, 461, 248, 247), (460, 462, 235, 234), (461, 463, 249, 248), (462, 464, 236, 235), (466, 465, 259, 257), (463, 467, 250, 249), (464, 468, 237, 236), (467, 469, 251, 250), (468, 470, 238, 237), (469, 471, 252, 251), (470, 472, 239, 238), (471, 473, 253, 252), (472, 474, 240, 239), (476, 475, 258, 260), (473, 477, 254, 253), (474, 478, 241, 240), (465, 476, 260, 259), (480, 479, 228, 227), (477, 481, 255, 254), (478, 482, 242, 241), (479, 483, 229, 228), (481, 484, 256, 255), (482, 485, 243, 242), (483, 486, 230, 229), (484, 466, 257, 256), (485, 487, 244, 243), (486, 488, 231, 230), (487, 456, 245, 244), (488, 458, 232, 231), (475, 480, 227, 258), (97, 262, 263, 264, 265, 266, 267, 268, 269, 270, 271, 272, 273, 274, 275, 276, 277, 278, 279, 280, 281, 282, 283, 284, 285, 286, 287, 288, 289, 290, 291, 261), (97, 261, 294, 292), (261, 291, 293, 294), (553, 558, 266, 265), (560, 559, 97, 292), (557, 561, 280, 279), (558, 562, 267, 266), (564, 563, 293, 291), (561, 565, 281, 280), (562, 566, 268, 267), (565, 567, 282, 281), (566, 568, 269, 268), (569, 560, 292, 294), (567, 570, 283, 282), (568, 571, 270, 269), (563, 569, 294, 293), (570, 572, 284, 283), (571, 573, 271, 270), (572, 574, 285, 284), (573, 575, 272, 271), (574, 576, 286, 285), (575, 577, 273, 272), (576, 578, 287, 286), (577, 579, 274, 273), (578, 580, 288, 287), (579, 581, 275, 274), (559, 582, 262, 97), (580, 583, 289, 288), (581, 584, 276, 275), (582, 585, 263, 262), (583, 586, 290, 289), (584, 554, 277, 276), (585, 556, 264, 263), (586, 564, 291, 290), (358, 328, 298, 326), (357, 327, 296, 325), (356, 358, 326, 324), (355, 357, 325, 323), (354, 356, 324, 322), (353, 355, 323, 321), (352, 354, 322, 320), (351, 353, 321, 319), (350, 352, 320, 318), (349, 329, 307, 317), (348, 351, 319, 316), (347, 350, 318, 315), (346, 349, 317, 314), (345, 348, 316, 313), (344, 347, 315, 312), (343, 346, 314, 311), (342, 345, 313, 310), (341, 344, 312, 309), (340, 343, 311, 308), (339, 342, 310, 306), (338, 341, 309, 305), (337, 340, 308, 304), (329, 339, 306, 307), (336, 338, 305, 303), (335, 337, 304, 302), (334, 336, 303, 301), (333, 335, 302, 300), (332, 334, 301, 299), (331, 333, 300, 297), (330, 332, 299, 295), (328, 331, 297, 298), (327, 330, 295, 296), (9, 10, 330, 327), (23, 24, 331, 328), (10, 11, 332, 330), (24, 25, 333, 331), (11, 12, 334, 332), (25, 26, 335, 333), (12, 13, 336, 334), (26, 27, 337, 335), (13, 14, 338, 336), (0, 1, 339, 329), (27, 28, 340, 337), (14, 15, 341, 338), (1, 2, 342, 339), (28, 29, 343, 340), (15, 16, 344, 341), (2, 3, 345, 342), (29, 30, 346, 343), (16, 17, 347, 344), (3, 4, 348, 345), (30, 31, 349, 346), (17, 18, 350, 347), (4, 5, 351, 348), (31, 0, 329, 349), (18, 19, 352, 350), (5, 6, 353, 351), (19, 20, 354, 352), (6, 7, 355, 353), (20, 21, 356, 354), (7, 8, 357, 355), (21, 22, 358, 356), (8, 9, 327, 357), (22, 23, 328, 358), (43, 44, 362, 390), (56, 57, 360, 389), (42, 43, 390, 388), (55, 56, 389, 387), (41, 42, 388, 386), (54, 55, 387, 385), (40, 41, 386, 384), (53, 54, 385, 383), (39, 40, 384, 382), (52, 53, 383, 381), (38, 39, 382, 380), (51, 52, 381, 379), (37, 38, 380, 378), (50, 51, 379, 377), (63, 33, 366, 376), (36, 37, 378, 375), (49, 50, 377, 374), (62, 63, 376, 373), (35, 36, 375, 372), (48, 49, 374, 371), (61, 62, 373, 370), (34, 35, 372, 369), (47, 48, 371, 368), (60, 61, 370, 367), (32, 34, 369, 365), (46, 47, 368, 364), (59, 60, 367, 363), (33, 32, 365, 366), (45, 46, 364, 361), (58, 59, 363, 359), (44, 45, 361, 362), (57, 58, 359, 360), (390, 362, 421, 419), (389, 360, 420, 418), (388, 390, 419, 417), (387, 389, 418, 416), (386, 388, 417, 415), (385, 387, 416, 414), (384, 386, 415, 413), (383, 385, 414, 412), (382, 384, 413, 411), (381, 383, 412, 410), (380, 382, 411, 409), (379, 381, 410, 408), (378, 380, 409, 407), (377, 379, 408, 406), (376, 366, 422, 405), (375, 378, 407, 404), (374, 377, 406, 403), (373, 376, 405, 402), (372, 375, 404, 401), (371, 374, 403, 400), (370, 373, 402, 399), (369, 372, 401, 398), (368, 371, 400, 397), (367, 370, 399, 396), (365, 369, 398, 395), (364, 368, 397, 394), (363, 367, 396, 393), (366, 365, 395, 422), (361, 364, 394, 392), (359, 363, 393, 391), (362, 361, 392, 421), (360, 359, 391, 420), (326, 298, 453, 451), (325, 296, 452, 450), (324, 326, 451, 449), (323, 325, 450, 448), (322, 324, 449, 447), (321, 323, 448, 446), (320, 322, 447, 445), (319, 321, 446, 444), (318, 320, 445, 443), (317, 307, 454, 442), (316, 319, 444, 441), (315, 318, 443, 440), (314, 317, 442, 439), (313, 316, 441, 438), (312, 315, 440, 437), (311, 314, 439, 436), (310, 313, 438, 435), (309, 312, 437, 434), (308, 311, 436, 433), (306, 310, 435, 432), (305, 309, 434, 431), (304, 308, 433, 430), (307, 306, 432, 454), (303, 305, 431, 429), (302, 304, 430, 428), (301, 303, 429, 427), (300, 302, 428, 426), (299, 301, 427, 425), (297, 300, 426, 424), (295, 299, 425, 423), (298, 297, 424, 453), (296, 295, 423, 452), (226, 96, 480, 475), (101, 102, 458, 488), (114, 115, 456, 487), (100, 101, 488, 486), (113, 114, 487, 485), (126, 127, 466, 484), (99, 100, 486, 483), (112, 113, 485, 482), (125, 126, 484, 481), (98, 99, 483, 479), (111, 112, 482, 478), (124, 125, 481, 477), (96, 98, 479, 480), (225, 224, 476, 465), (110, 111, 478, 474), (123, 124, 477, 473), (224, 226, 475, 476), (109, 110, 474, 472), (122, 123, 473, 471), (108, 109, 472, 470), (121, 122, 471, 469), (107, 108, 470, 468), (120, 121, 469, 467), (106, 107, 468, 464), (119, 120, 467, 463), (127, 225, 465, 466), (105, 106, 464, 462), (118, 119, 463, 461), (104, 105, 462, 460), (117, 118, 461, 459), (103, 104, 460, 455), (115, 116, 457, 456), (102, 103, 455, 458), (116, 117, 459, 457), (521, 522, 490, 489), (523, 521, 489, 491), (524, 523, 491, 492), (525, 524, 492, 493), (526, 525, 493, 494), (527, 526, 494, 495), (528, 527, 495, 496), (529, 528, 496, 497), (530, 529, 497, 498), (531, 530, 498, 499), (532, 531, 499, 500), (533, 532, 500, 501), (534, 533, 501, 502), (535, 534, 502, 503), (536, 535, 503, 504), (537, 536, 504, 505), (538, 537, 505, 506), (539, 538, 506, 507), (540, 539, 507, 508), (541, 540, 508, 509), (542, 541, 509, 510), (543, 542, 510, 511), (544, 543, 511, 512), (545, 544, 512, 513), (546, 545, 513, 514), (547, 546, 514, 515), (548, 547, 515, 516), (549, 548, 516, 517), (550, 549, 517, 518), (551, 550, 518, 519), (552, 551, 519, 520), (522, 552, 520, 490), (187, 188, 517, 516), (160, 162, 491, 489), (209, 208, 537, 538), (188, 189, 518, 517), (162, 163, 492, 491), (210, 209, 538, 539), (189, 190, 519, 518), (163, 164, 493, 492), (211, 210, 539, 540), (190, 191, 520, 519), (164, 165, 494, 493), (212, 211, 540, 541), (191, 161, 490, 520), (165, 166, 495, 494), (213, 212, 541, 542), (166, 167, 496, 495), (214, 213, 542, 543), (167, 168, 497, 496), (215, 214, 543, 544), (168, 169, 498, 497), (216, 215, 544, 545), (169, 170, 499, 498), (217, 216, 545, 546), (170, 171, 500, 499), (218, 217, 546, 547), (171, 172, 501, 500), (219, 218, 547, 548), (192, 193, 522, 521), (172, 173, 502, 501), (220, 219, 548, 549), (194, 192, 521, 523), (173, 174, 503, 502), (256, 257, 564, 586), (229, 230, 556, 585), (242, 243, 554, 584), (255, 256, 586, 583), (228, 229, 585, 582), (241, 242, 584, 581), (254, 255, 583, 580), (227, 228, 582, 559), (240, 241, 581, 579), (253, 254, 580, 578), (239, 240, 579, 577), (252, 253, 578, 576), (238, 239, 577, 575), (251, 252, 576, 574), (237, 238, 575, 573), (250, 251, 574, 572), (236, 237, 573, 571), (249, 250, 572, 570), (259, 260, 569, 563), (235, 236, 571, 568), (248, 249, 570, 567), (260, 258, 560, 569), (234, 235, 568, 566), (247, 248, 567, 565), (233, 234, 566, 562), (246, 247, 565, 561), (257, 259, 563, 564), (232, 233, 562, 558), (245, 246, 561, 557), (258, 227, 559, 560), (231, 232, 558, 553), (243, 244, 555, 554), (230, 231, 553, 556), (244, 245, 557, 555)])
_uv = me_circle.uv_layers.new(name='UVMap')
_uv.uv.foreach_set('vector', [0.0, 0.0, 0.0, 0.0, 0.0, 0.0, 0.0, 0.0, 0.0, 0.0, 0.0, 0.0, 0.0, 0.0, 0.0, 0.0, 0.0, 0.0, 0.0, 0.0, 0.0, 0.0, 0.0, 0.0, 0.0, 0.0, 0.0, 0.0, 0.0, 0.0, 0.0, 0.0, 0.0, 0.0, 0.0, 0.0, 0.0, 0.0, 0.0, 0.0, 0.0, 0.0, 0.0, 0.0, 0.0, 0.0, 0.0, 0.0, 0.0, 0.0, 0.0, 0.0, 0.0, 0.0, 0.0, 0.0, 0.0, 0.0, 0.0, 0.0, 0.0, 0.0, 0.0, 0.0, 0.0, 0.0, 0.0, 0.0, 0.0, 0.0, 0.0, 0.0, 0.0, 0.0, 0.0, 0.0, 0.0, 0.0, 0.0, 0.0, 0.0, 0.0, 0.0, 0.0, 0.0, 0.0, 0.0, 0.0, 0.0, 0.0, 0.0, 0.0, 0.0, 0.0, 0.0, 0.0, 0.0, 0.0, 0.0, 0.0, 0.0, 0.0, 0.0, 0.0, 0.0, 0.0, 0.0, 0.0, 0.0, 0.0, 0.0, 0.0, 0.0, 0.0, 0.0, 0.0, 0.0, 0.0, 0.0, 0.0, 0.0, 0.0, 0.0, 0.0, 0.0, 0.0, 0.0, 0.0, 0.0, 0.0, 0.0, 0.0, 0.0, 0.0, 0.0, 0.0, 0.0, 0.0, 0.0, 0.0, 0.0, 0.0, 0.0, 0.0, 0.0, 0.0, 0.0, 0.0, 0.0, 0.0, 0.0, 0.0, 0.0, 0.0, 0.0, 0.0, 0.0, 0.0, 0.0, 0.0, 0.0, 0.0, 0.0, 0.0, 0.0, 0.0, 0.0, 0.0, 0.0, 0.0, 0.0, 0.0, 0.0, 0.0, 0.0, 0.0, 0.0, 0.0, 0.0, 0.0, 0.0, 0.0, 0.0, 0.0, 0.0, 0.0, 0.0, 0.0, 0.0, 0.0, 0.0, 0.0, 0.0, 0.0, 0.0, 0.0, 0.0, 0.0, 0.0, 0.0, 0.0, 0.0, 0.0, 0.0, 0.0, 0.0, 0.0, 0.0, 0.0, 0.0, 0.0, 0.0, 0.0, 0.0, 0.0, 0.0, 0.0, 0.0, 0.0, 0.0, 0.0, 0.0, 0.0, 0.0, 0.0, 0.0, 0.0, 0.0, 0.0, 0.0, 0.0, 0.0, 0.0, 0.0, 0.0, 0.0, 0.0, 0.0, 0.0, 0.0, 0.0, 0.0, 0.0, 0.0, 0.0, 0.0, 0.0, 0.0, 0.0, 0.0, 0.0, 0.0, 0.0, 0.0, 0.0, 0.0, 0.0, 0.0, 0.0, 0.0, 0.0, 0.0, 0.0, 0.0, 0.0, 0.0, 0.0, 0.0, 0.0, 0.0, 0.0, 0.0, 0.0, 0.0, 0.0, 0.0, 0.0, 0.0, 0.0, 0.0, 0.0, 0.0, 0.0, 0.0, 0.0, 0.0, 0.0, 0.0, 0.0, 0.0, 0.0, 0.0, 0.0, 0.0, 0.0, 0.0, 0.0, 0.0, 0.0, 0.0, 0.0, 0.0, 0.0, 0.0, 0.0, 0.0, 0.0, 0.0, 0.0, 0.0, 0.0, 0.0, 0.0, 0.0, 0.0, 0.0, 0.0, 0.0, 0.0, 0.0, 0.0, 0.0, 0.0, 0.0, 0.0, 0.0, 0.0, 0.0, 0.0, 0.0, 0.0, 0.0, 0.0, 0.0, 0.0, 0.0, 0.0, 0.0, 0.0, 0.0, 0.0, 0.0, 0.0, 0.0, 0.0, 0.0, 0.0, 0.0, 0.0, 0.0, 0.0, 0.0, 0.0, 0.0, 0.0, 0.0, 0.0, 0.0, 0.0, 0.0, 0.0, 0.0, 0.0, 0.0, 0.0, 0.0, 0.0, 0.0, 0.0, 0.0, 0.0, 0.0, 0.0, 0.0, 0.0, 0.0, 0.0, 0.0, 0.0, 0.0, 0.0, 0.0, 0.0, 0.0, 0.0, 0.0, 0.0, 0.0, 0.0, 0.0, 0.0, 0.0, 0.0, 0.0, 0.0, 0.0, 0.0, 0.0, 0.0, 0.0, 0.0, 0.0, 0.0, 0.0, 0.0, 0.0, 0.0, 0.0, 0.0, 0.0, 0.0, 0.0, 0.0, 0.0, 0.0, 0.0, 0.0, 0.0, 0.0, 0.0, 0.0, 0.0, 0.0, 0.0, 0.0, 0.0, 0.0, 0.0, 0.0, 0.0, 0.0, 0.0, 0.0, 0.0, 0.0, 0.0, 0.0, 0.0, 0.0, 0.0, 0.0, 0.0, 0.0, 0.0, 0.0, 0.0, 0.0, 0.0, 0.0, 0.0, 0.0, 0.0, 0.0, 0.0, 0.0, 0.0, 0.0, 0.0, 0.0, 0.0, 0.0, 0.0, 0.0, 0.0, 0.0, 0.0, 0.0, 0.0, 0.0, 0.0, 0.0, 0.0, 0.0, 0.0, 0.0, 0.0, 0.0, 0.0, 0.0, 0.0, 0.0, 0.0, 0.0, 0.0, 0.0, 0.0, 0.0, 0.0, 0.0, 0.0, 0.0, 0.0, 0.0, 0.0, 0.0, 0.0, 0.0, 0.0, 0.0, 0.0, 0.0, 0.0, 0.0, 0.0, 0.0, 0.0, 0.0, 0.0, 0.0, 0.0, 0.0, 0.0, 0.0, 0.0, 0.0, 0.0, 0.0, 0.0, 0.0, 0.0, 0.0, 0.0, 0.0, 0.0, 0.0, 0.0, 0.0, 0.0, 0.0, 0.0, 0.0, 0.0, 0.0, 0.0, 0.0, 0.0, 0.0, 0.0, 0.0, 0.0, 0.0, 0.0, 0.0, 0.0, 0.0, 0.0, 0.0, 0.0, 0.0, 0.0, 0.0, 0.0, 0.0, 0.0, 0.0, 0.0, 0.0, 0.0, 0.0, 0.0, 0.0, 0.0, 0.0, 0.0, 0.0, 0.0, 0.0, 0.0, 0.0, 0.0, 0.0, 0.0, 0.0, 0.0, 0.0, 0.0, 0.0, 0.0, 0.0, 0.0, 0.0, 0.0, 0.0, 0.0, 0.0, 0.0, 0.0, 0.0, 0.0, 0.0, 0.0, 0.0, 0.0, 0.0, 0.0, 0.0, 0.0, 0.0, 0.0, 0.0, 0.0, 0.0, 0.0, 0.0, 0.0, 0.0, 0.0, 0.0, 0.0, 0.0, 0.0, 0.0, 0.0, 0.0, 0.0, 0.0, 0.0, 0.0, 0.0, 0.0, 0.0, 0.0, 0.0, 0.0, 0.0, 0.0, 0.0, 0.0, 0.0, 0.0, 0.0, 0.0, 0.0, 0.0, 0.0, 0.0, 0.0, 0.0, 0.0, 0.0, 0.0, 0.0, 0.0, 0.0, 0.0, 0.0, 0.0, 0.0, 0.0, 0.0, 0.0, 0.0, 0.0, 0.0, 0.0, 0.0, 0.0, 0.0, 0.0, 0.0, 0.0, 0.0, 0.0, 0.0, 0.0, 0.0, 0.0, 0.0, 0.0, 0.0, 0.0, 0.0, 0.0, 0.0, 0.0, 0.0, 0.0, 0.0, 0.0, 0.0, 0.0, 0.0, 0.0, 0.0, 0.0, 0.0, 0.0, 0.0, 0.0, 0.0, 0.0, 0.0, 0.0, 0.0, 0.0, 0.0, 0.0, 0.0, 0.0, 0.0, 0.0, 0.0, 0.0, 0.0, 0.0, 0.0, 0.0, 0.0, 0.0, 0.0, 0.0, 0.0, 0.0, 0.0, 0.0, 0.0, 0.0, 0.0, 0.0, 0.0, 0.0, 0.0, 0.0, 0.0, 0.0, 0.0, 0.0, 0.0, 0.0, 0.0, 0.0, 0.0, 0.0, 0.0, 0.0, 0.0, 0.0, 0.0, 0.0, 0.0, 0.0, 0.0, 0.0, 0.0, 0.0, 0.0, 0.0, 0.0, 0.0, 0.0, 0.0, 0.0, 0.0, 0.0, 0.0, 0.0, 0.0, 0.0, 0.0, 0.0, 0.0, 0.0, 0.0, 0.0, 0.0, 0.0, 0.0, 0.0, 0.0, 0.0, 0.0, 0.0, 0.0, 0.0, 0.0, 0.0, 0.0, 0.0, 0.0, 0.0, 0.0, 0.0, 0.0, 0.0, 0.0, 0.0, 0.0, 0.0, 0.0, 0.0, 0.0, 0.0, 0.0, 0.0, 0.0, 0.0, 0.0, 0.0, 0.0, 0.0, 0.0, 0.0, 0.0, 0.0, 0.0, 0.0, 0.0, 0.0, 0.0, 0.0, 0.0, 0.0, 0.0, 0.0, 0.0, 0.0, 0.0, 0.0, 0.0, 0.0, 0.0, 0.0, 0.0, 0.0, 0.0, 0.0, 0.0, 0.0, 0.0, 0.0, 0.0, 0.0, 0.0, 0.0, 0.0, 0.0, 0.0, 0.0, 0.0, 0.0, 0.0, 0.0, 0.0, 0.0, 0.0, 0.0, 0.0, 0.0, 0.0, 0.0, 0.0, 0.0, 0.0, 0.0, 0.0, 0.0, 0.0, 0.0, 0.0, 0.0, 0.0, 0.0, 0.0, 0.0, 0.0, 0.0, 0.0, 0.0, 0.0, 0.0, 0.0, 0.0, 0.0, 0.0, 0.0, 0.0, 0.0, 0.0, 0.0, 0.0, 0.0, 0.0, 0.0, 0.0, 0.0, 0.0, 0.0, 0.0, 0.0, 0.0, 0.0, 0.0, 0.0, 0.0, 0.0, 0.0, 0.0, 0.0, 0.0, 0.0, 0.0, 0.0, 0.0, 0.0, 0.0, 0.0, 0.0, 0.0, 0.0, 0.0, 0.0, 0.0, 0.0, 0.0, 0.0, 0.0, 0.0, 0.0, 0.0, 0.0, 0.0, 0.0, 0.0, 0.0, 0.0, 0.0, 0.0, 0.0, 0.0, 0.0, 0.0, 0.0, 0.0, 0.0, 0.0, 0.0, 0.0, 0.0, 0.0, 0.0, 0.0, 0.0, 0.0, 0.0, 0.0, 0.0, 0.0, 0.0, 0.0, 0.0, 0.0, 0.0, 0.0, 0.0, 0.0, 0.0, 0.0, 0.0, 0.0, 0.0, 0.0, 0.0, 0.0, 0.0, 0.0, 0.0, 0.0, 0.0, 0.0, 0.0, 0.0, 0.0, 0.0, 0.0, 0.0, 0.0, 0.0, 0.0, 0.0, 0.0, 0.0, 0.0, 0.0, 0.0, 0.0, 0.0, 0.0, 0.0, 0.0, 0.0, 0.0, 0.0, 0.0, 0.0, 0.0, 0.0, 0.0, 0.0, 0.0, 0.0, 0.0, 0.0, 0.0, 0.0, 0.0, 0.0, 0.0, 0.0, 0.0, 0.0, 0.0, 0.0, 0.0, 0.0, 0.0, 0.0, 0.0, 0.0, 0.0, 0.0, 0.0, 0.0, 0.0, 0.0, 0.0, 0.0, 0.0, 0.0, 0.0, 0.0, 0.0, 0.0, 0.0, 0.0, 0.0, 0.0, 0.0, 0.0, 0.0, 0.0, 0.0, 0.0, 0.0, 0.0, 0.0, 0.0, 0.0, 0.0, 0.0, 0.0, 0.0, 0.0, 0.0, 0.0, 0.0, 0.0, 0.0, 0.0, 0.0, 0.0, 0.0, 0.0, 0.0, 0.0, 0.0, 0.0, 0.0, 0.0, 0.0, 0.0, 0.0, 0.0, 0.0, 0.0, 0.0, 0.0, 0.0, 0.0, 0.0, 0.0, 0.0, 0.0, 0.0, 0.0, 0.0, 0.0, 0.0, 0.0, 0.0, 0.0, 0.0, 0.0, 0.0, 0.0, 0.0, 0.0, 0.0, 0.0, 0.0, 0.0, 0.0, 0.0, 0.0, 0.0, 0.0, 0.0, 0.0, 0.0, 0.0, 0.0, 0.0, 0.0, 0.0, 0.0, 0.0, 0.0, 0.0, 0.0, 0.0, 0.0, 0.0, 0.0, 0.0, 0.0, 0.0, 0.0, 0.0, 0.0, 0.0, 0.0, 0.0, 0.0, 0.0, 0.0, 0.0, 0.0, 0.0, 0.0, 0.0, 0.0, 0.0, 0.0, 0.0, 0.0, 0.0, 0.0, 0.0, 0.0, 0.0, 0.0, 0.0, 0.0, 0.0, 0.0, 0.0, 0.0, 0.0, 0.0, 0.0, 0.0, 0.0, 0.0, 0.0, 0.0, 0.0, 0.0, 0.0, 0.0, 0.0, 0.0, 0.0, 0.0, 0.0, 0.0, 0.0, 0.0, 0.0, 0.0, 0.0, 0.0, 0.0, 0.0, 0.0, 0.0, 0.0, 0.0, 0.0, 0.0, 0.0, 0.0, 0.0, 0.0, 0.0, 0.0, 0.0, 0.0, 0.0, 0.0, 0.0, 0.0, 0.0, 0.0, 0.0, 0.0, 0.0, 0.0, 0.0, 0.0, 0.0, 0.0, 0.0, 0.0, 0.0, 0.0, 0.0, 0.0, 0.0, 0.0, 0.0, 0.0, 0.0, 0.0, 0.0, 0.0, 0.0, 0.0, 0.0, 0.0, 0.0, 0.0, 0.0, 0.0, 0.0, 0.0, 0.0, 0.0, 0.0, 0.0, 0.0, 0.0, 0.0, 0.0, 0.0, 0.0, 0.0, 0.0, 0.0, 0.0, 0.0, 0.0, 0.0, 0.0, 0.0, 0.0, 0.0, 0.0, 0.0, 0.0, 0.0, 0.0, 0.0, 0.0, 0.0, 0.0, 0.0, 0.0, 0.0, 0.0, 0.0, 0.0, 0.0, 0.0, 0.0, 0.0, 0.0, 0.0, 0.0, 0.0, 0.0, 0.0, 0.0, 0.0, 0.0, 0.0, 0.0, 0.0, 0.0, 0.0, 0.0, 0.0, 0.0, 0.0, 0.0, 0.0, 0.0, 0.0, 0.0, 0.0, 0.0, 0.0, 0.0, 0.0, 0.0, 0.0, 0.0, 0.0, 0.0, 0.0, 0.0, 0.0, 0.0, 0.0, 0.0, 0.0, 0.0, 0.0, 0.0, 0.0, 0.0, 0.0, 0.0, 0.0, 0.0, 0.0, 0.0, 0.0, 0.0, 0.0, 0.0, 0.0, 0.0, 0.0, 0.0, 0.0, 0.0, 0.0, 0.0, 0.0, 0.0, 0.0, 0.0, 0.0, 0.0, 0.0, 0.0, 0.0, 0.0, 0.0, 0.0, 0.0, 0.0, 0.0, 0.0, 0.0, 0.0, 0.0, 0.0, 0.0, 0.0, 0.0, 0.0, 0.0, 0.0, 0.0, 0.0, 0.0, 0.0, 0.0, 0.0, 0.0, 0.0, 0.0, 0.0, 0.0, 0.0, 0.0, 0.0, 0.0, 0.0, 0.0, 0.0, 0.0, 0.0, 0.0, 0.0, 0.0, 0.0, 0.0, 0.0, 0.0, 0.0, 0.0, 0.0, 0.0, 0.0, 0.0, 0.0, 0.0, 0.0, 0.0, 0.0, 0.0, 0.0, 0.0, 0.0, 0.0, 0.0, 0.0, 0.0, 0.0, 0.0, 0.0, 0.0, 0.0, 0.0, 0.0, 0.0, 0.0, 0.0, 0.0, 0.0, 0.0, 0.0, 0.0, 0.0, 0.0, 0.0, 0.0, 0.0, 0.0, 0.0, 0.0, 0.0, 0.0, 0.0, 0.0, 0.0, 0.0, 0.0, 0.0, 0.0, 0.0, 0.0, 0.0, 0.0, 0.0, 0.0, 0.0, 0.0, 0.0, 0.0, 0.0, 0.0, 0.0, 0.0, 0.0, 0.0, 0.0, 0.0, 0.0, 0.0, 0.0, 0.0, 0.0, 0.0, 0.0, 0.0, 0.0, 0.0, 0.0, 0.0, 0.0, 0.0, 0.0, 0.0, 0.0, 0.0, 0.0, 0.0, 0.0, 0.0, 0.0, 0.0, 0.0, 0.0, 0.0, 0.0, 0.0, 0.0, 0.0, 0.0, 0.0, 0.0, 0.0, 0.0, 0.0, 0.0, 0.0, 0.0, 0.0, 0.0, 0.0, 0.0, 0.0, 0.0, 0.0, 0.0, 0.0, 0.0, 0.0, 0.0, 0.0, 0.0, 0.0, 0.0, 0.0, 0.0, 0.0, 0.0, 0.0, 0.0, 0.0, 0.0, 0.0, 0.0, 0.0, 0.0, 0.0, 0.0, 0.0, 0.0, 0.0, 0.0, 0.0, 0.0, 0.0, 0.0, 0.0, 0.0, 0.0, 0.0, 0.0, 0.0, 0.0, 0.0, 0.0, 0.0, 0.0, 0.0, 0.0, 0.0, 0.0, 0.0, 0.0, 0.0, 0.0, 0.0, 0.0, 0.0, 0.0, 0.0, 0.0, 0.0, 0.0, 0.0, 0.0, 0.0, 0.0, 0.0, 0.0, 0.0, 0.0, 0.0, 0.0, 0.0, 0.0, 0.0, 0.0, 0.0, 0.0, 0.0, 0.0, 0.0, 0.0, 0.0, 0.0, 0.0, 0.0, 0.0, 0.0, 0.0, 0.0, 0.0, 0.0, 0.0, 0.0, 0.0, 0.0, 0.0, 0.0, 0.0, 0.0, 0.0, 0.0, 0.0, 0.0, 0.0, 0.0, 0.0, 0.0, 0.0, 0.0, 0.0, 0.0, 0.0, 0.0, 0.0, 0.0, 0.0, 0.0, 0.0, 0.0, 0.0, 0.0, 0.0, 0.0, 0.0, 0.0, 0.0, 0.0, 0.0, 0.0, 0.0, 0.0, 0.0, 0.0, 0.0, 0.0, 0.0, 0.0, 0.0, 0.0, 0.0, 0.0, 0.0, 0.0, 0.0, 0.0, 0.0, 0.0, 0.0, 0.0, 0.0, 0.0, 0.0, 0.0, 0.0, 0.0, 0.0, 0.0, 0.0, 0.0, 0.0, 0.0, 0.0, 0.0, 0.0, 0.0, 0.0, 0.0, 0.0, 0.0, 0.0, 0.0, 0.0, 0.0, 0.0, 0.0, 0.0, 0.0, 0.0, 0.0, 0.0, 0.0, 0.0, 0.0, 0.0, 0.0, 0.0, 0.0, 0.0, 0.0, 0.0, 0.0, 0.0, 0.0, 0.0, 0.0, 0.0, 0.0, 0.0, 0.0, 0.0, 0.0, 0.0, 0.0, 0.0, 0.0, 0.0, 0.0, 0.0, 0.0, 0.0, 0.0, 0.0, 0.0, 0.0, 0.0, 0.0, 0.0, 0.0, 0.0, 0.0, 0.0, 0.0, 0.0, 0.0, 0.0, 0.0, 0.0, 0.0, 0.0, 0.0, 0.0, 0.0, 0.0, 0.0, 0.0, 0.0, 0.0, 0.0, 0.0, 0.0, 0.0, 0.0, 0.0, 0.0, 0.0, 0.0, 0.0, 0.0, 0.0, 0.0, 0.0, 0.0, 0.0, 0.0, 0.0, 0.0, 0.0, 0.0, 0.0, 0.0, 0.0, 0.0, 0.0, 0.0, 0.0, 0.0, 0.0, 0.0, 0.0, 0.0, 0.0, 0.0, 0.0, 0.0, 0.0, 0.0, 0.0, 0.0, 0.0, 0.0, 0.0, 0.0, 0.0, 0.0, 0.0, 0.0, 0.0, 0.0, 0.0, 0.0, 0.0, 0.0, 0.0, 0.0, 0.0, 0.0, 0.0, 0.0, 0.0, 0.0, 0.0, 0.0, 0.0, 0.0, 0.0, 0.0, 0.0, 0.0, 0.0, 0.0, 0.0, 0.0, 0.0, 0.0, 0.0, 0.0, 0.0, 0.0, 0.0, 0.0, 0.0, 0.0, 0.0, 0.0, 0.0, 0.0, 0.0, 0.0, 0.0, 0.0, 0.0, 0.0, 0.0, 0.0, 0.0, 0.0, 0.0, 0.0, 0.0, 0.0, 0.0, 0.0, 0.0, 0.0, 0.0, 0.0, 0.0, 0.0, 0.0, 0.0, 0.0, 0.0, 0.0, 0.0, 0.0, 0.0, 0.0, 0.0, 0.0, 0.0, 0.0, 0.0, 0.0, 0.0, 0.0, 0.0, 0.0, 0.0, 0.0, 0.0, 0.0, 0.0, 0.0, 0.0, 0.0, 0.0, 0.0, 0.0, 0.0, 0.0, 0.0, 0.0, 0.0, 0.0, 0.0, 0.0, 0.0, 0.0, 0.0, 0.0, 0.0, 0.0, 0.0, 0.0, 0.0, 0.0, 0.0, 0.0, 0.0, 0.0, 0.0, 0.0, 0.0, 0.0, 0.0, 0.0, 0.0, 0.0, 0.0, 0.0, 0.0, 0.0, 0.0, 0.0, 0.0, 0.0, 0.0, 0.0, 0.0, 0.0, 0.0, 0.0, 0.0, 0.0, 0.0, 0.0, 0.0, 0.0, 0.0, 0.0, 0.0, 0.0, 0.0, 0.0, 0.0, 0.0, 0.0, 0.0, 0.0, 0.0, 0.0, 0.0, 0.0, 0.0, 0.0, 0.0, 0.0, 0.0, 0.0, 0.0, 0.0, 0.0, 0.0, 0.0, 0.0, 0.0, 0.0, 0.0, 0.0, 0.0, 0.0, 0.0, 0.0, 0.0, 0.0, 0.0, 0.0, 0.0, 0.0, 0.0, 0.0, 0.0, 0.0, 0.0, 0.0, 0.0, 0.0, 0.0, 0.0, 0.0, 0.0, 0.0, 0.0, 0.0, 0.0, 0.0, 0.0, 0.0, 0.0, 0.0, 0.0, 0.0, 0.0, 0.0, 0.0, 0.0, 0.0, 0.0, 0.0, 0.0, 0.0, 0.0, 0.0, 0.0, 0.0, 0.0, 0.0, 0.0, 0.0, 0.0, 0.0, 0.0, 0.0, 0.0, 0.0, 0.0, 0.0, 0.0, 0.0, 0.0, 0.0, 0.0, 0.0, 0.0, 0.0, 0.0, 0.0, 0.0, 0.0, 0.0, 0.0, 0.0, 0.0, 0.0, 0.0, 0.0, 0.0, 0.0, 0.0, 0.0, 0.0, 0.0, 0.0, 0.0, 0.0, 0.0, 0.0, 0.0, 0.0, 0.0, 0.0, 0.0, 0.0, 0.0, 0.0, 0.0, 0.0, 0.0, 0.0, 0.0, 0.0, 0.0, 0.0, 0.0, 0.0, 0.0, 0.0, 0.0, 0.0, 0.0, 0.0, 0.0, 0.0, 0.0, 0.0, 0.0, 0.0, 0.0, 0.0, 0.0, 0.0, 0.0, 0.0, 0.0, 0.0, 0.0, 0.0, 0.0, 0.0, 0.0, 0.0, 0.0, 0.0, 0.0, 0.0, 0.0, 0.0, 0.0, 0.0, 0.0, 0.0, 0.0, 0.0, 0.0, 0.0, 0.0, 0.0, 0.0, 0.0, 0.0, 0.0, 0.0, 0.0, 0.0, 0.0, 0.0, 0.0, 0.0, 0.0, 0.0, 0.0, 0.0, 0.0, 0.0, 0.0, 0.0, 0.0, 0.0, 0.0, 0.0, 0.0, 0.0, 0.0, 0.0, 0.0, 0.0, 0.0, 0.0, 0.0, 0.0, 0.0, 0.0, 0.0, 0.0, 0.0, 0.0, 0.0, 0.0, 0.0, 0.0, 0.0, 0.0, 0.0, 0.0, 0.0, 0.0, 0.0, 0.0, 0.0, 0.0, 0.0, 0.0, 0.0, 0.0, 0.0, 0.0, 0.0, 0.0, 0.0, 0.0, 0.0, 0.0, 0.0, 0.0, 0.0, 0.0, 0.0, 0.0, 0.0, 0.0, 0.0, 0.0, 0.0, 0.0, 0.0, 0.0, 0.0, 0.0, 0.0, 0.0, 0.0, 0.0, 0.0, 0.0, 0.0, 0.0, 0.0, 0.0, 0.0, 0.0, 0.0, 0.0, 0.0, 0.0, 0.0, 0.0, 0.0, 0.0, 0.0, 0.0, 0.0, 0.0, 0.0, 0.0, 0.0, 0.0, 0.0, 0.0, 0.0, 0.0, 0.0, 0.0, 0.0, 0.0, 0.0, 0.0, 0.0, 0.0, 0.0, 0.0, 0.0, 0.0, 0.0, 0.0, 0.0, 0.0, 0.0, 0.0, 0.0, 0.0, 0.0, 0.0, 0.0, 0.0, 0.0, 0.0, 0.0, 0.0, 0.0, 0.0, 0.0, 0.0, 0.0, 0.0, 0.0, 0.0, 0.0, 0.0, 0.0, 0.0, 0.0, 0.0, 0.0, 0.0, 0.0, 0.0, 0.0, 0.0, 0.0, 0.0, 0.0, 0.0, 0.0, 0.0, 0.0, 0.0, 0.0, 0.0, 0.0, 0.0, 0.0, 0.0, 0.0, 0.0, 0.0, 0.0, 0.0, 0.0, 0.0, 0.0, 0.0, 0.0, 0.0, 0.0, 0.0, 0.0, 0.0, 0.0, 0.0, 0.0, 0.0, 0.0, 0.0, 0.0, 0.0, 0.0, 0.0, 0.0, 0.0, 0.0, 0.0, 0.0, 0.0, 0.0, 0.0, 0.0, 0.0, 0.0, 0.0, 0.0, 0.0, 0.0, 0.0, 0.0, 0.0, 0.0, 0.0, 0.0, 0.0, 0.0, 0.0, 0.0, 0.0, 0.0, 0.0, 0.0, 0.0, 0.0, 0.0, 0.0, 0.0, 0.0, 0.0, 0.0, 0.0, 0.0, 0.0, 0.0, 0.0, 0.0, 0.0, 0.0, 0.0, 0.0, 0.0, 0.0, 0.0, 0.0, 0.0, 0.0, 0.0, 0.0, 0.0, 0.0, 0.0, 0.0, 0.0, 0.0, 0.0, 0.0, 0.0, 0.0, 0.0, 0.0, 0.0, 0.0, 0.0, 0.0, 0.0, 0.0, 0.0, 0.0, 0.0, 0.0, 0.0, 0.0, 0.0, 0.0, 0.0, 0.0, 0.0, 0.0, 0.0, 0.0, 0.0, 0.0, 0.0, 0.0, 0.0, 0.0, 0.0, 0.0, 0.0, 0.0, 0.0, 0.0, 0.0, 0.0, 0.0, 0.0, 0.0, 0.0, 0.0, 0.0, 0.0, 0.0, 0.0, 0.0, 0.0, 0.0, 0.0, 0.0, 0.0, 0.0, 0.0, 0.0, 0.0, 0.0, 0.0, 0.0, 0.0, 0.0, 0.0, 0.0, 0.0, 0.0, 0.0, 0.0, 0.0, 0.0, 0.0, 0.0, 0.0, 0.0, 0.0, 0.0, 0.0, 0.0, 0.0, 0.0, 0.0, 0.0, 0.0, 0.0, 0.0, 0.0, 0.0, 0.0, 0.0, 0.0, 0.0, 0.0, 0.0, 0.0, 0.0, 0.0, 0.0, 0.0, 0.0, 0.0, 0.0, 0.0, 0.0, 0.0, 0.0, 0.0, 0.0, 0.0, 0.0, 0.0, 0.0, 0.0, 0.0, 0.0, 0.0, 0.0, 0.0, 0.0, 0.0, 0.0, 0.0, 0.0, 0.0, 0.0, 0.0, 0.0, 0.0, 0.0, 0.0, 0.0, 0.0, 0.0, 0.0, 0.0, 0.0, 0.0, 0.0, 0.0, 0.0, 0.0, 0.0, 0.0, 0.0, 0.0, 0.0, 0.0, 0.0, 0.0, 0.0, 0.0, 0.0, 0.0, 0.0, 0.0, 0.0, 0.0, 0.0, 0.0, 0.0, 0.0, 0.0, 0.0, 0.0, 0.0, 0.0, 0.0, 0.0, 0.0, 0.0, 0.0, 0.0, 0.0, 0.0, 0.0, 0.0, 0.0, 0.0, 0.0, 0.0, 0.0, 0.0, 0.0, 0.0, 0.0, 0.0, 0.0, 0.0, 0.0, 0.0, 0.0, 0.0, 0.0, 0.0, 0.0, 0.0, 0.0, 0.0, 0.0, 0.0, 0.0, 0.0, 0.0, 0.0, 0.0, 0.0, 0.0, 0.0, 0.0, 0.0, 0.0, 0.0, 0.0, 0.0, 0.0, 0.0, 0.0, 0.0, 0.0, 0.0, 0.0, 0.0, 0.0, 0.0, 0.0, 0.0, 0.0, 0.0, 0.0, 0.0, 0.0, 0.0, 0.0, 0.0, 0.0, 0.0, 0.0, 0.0, 0.0, 0.0, 0.0, 0.0, 0.0, 0.0, 0.0, 0.0, 0.0, 0.0, 0.0, 0.0, 0.0, 0.0, 0.0, 0.0, 0.0, 0.0, 0.0, 0.0, 0.0, 0.0, 0.0, 0.0, 0.0, 0.0, 0.0, 0.0, 0.0, 0.0, 0.0, 0.0, 0.0, 0.0, 0.0, 0.0, 0.0, 0.0, 0.0, 0.0, 0.0, 0.0, 0.0, 0.0, 0.0, 0.0, 0.0, 0.0, 0.0, 0.0, 0.0, 0.0, 0.0, 0.0, 0.0, 0.0, 0.0, 0.0, 0.0, 0.0, 0.0, 0.0, 0.0, 0.0, 0.0, 0.0, 0.0, 0.0, 0.0, 0.0, 0.0, 0.0, 0.0, 0.0, 0.0, 0.0, 0.0, 0.0, 0.0, 0.0, 0.0, 0.0, 0.0, 0.0, 0.0, 0.0, 0.0, 0.0, 0.0, 0.0, 0.0, 0.0, 0.0, 0.0, 0.0, 0.0, 0.0, 0.0, 0.0, 0.0, 0.0, 0.0, 0.0, 0.0, 0.0, 0.0, 0.0, 0.0, 0.0, 0.0, 0.0, 0.0, 0.0, 0.0, 0.0, 0.0, 0.0, 0.0, 0.0, 0.0, 0.0, 0.0, 0.0, 0.0, 0.0, 0.0, 0.0, 0.0, 0.0, 0.0, 0.0, 0.0, 0.0, 0.0, 0.0, 0.0, 0.0, 0.0, 0.0, 0.0, 0.0, 0.0, 0.0, 0.0, 0.0, 0.0, 0.0, 0.0, 0.0, 0.0, 0.0, 0.0, 0.0, 0.0, 0.0, 0.0, 0.0, 0.0, 0.0, 0.0, 0.0, 0.0, 0.0, 0.0, 0.0, 0.0, 0.0, 0.0, 0.0, 0.0, 0.0, 0.0, 0.0, 0.0, 0.0, 0.0, 0.0, 0.0, 0.0, 0.0, 0.0, 0.0, 0.0, 0.0, 0.0, 0.0, 0.0, 0.0, 0.0, 0.0, 0.0, 0.0, 0.0, 0.0, 0.0, 0.0, 0.0, 0.0, 0.0, 0.0, 0.0, 0.0, 0.0, 0.0, 0.0, 0.0, 0.0, 0.0, 0.0, 0.0, 0.0, 0.0, 0.0, 0.0, 0.0, 0.0, 0.0, 0.0, 0.0, 0.0, 0.0, 0.0, 0.0, 0.0, 0.0, 0.0, 0.0, 0.0, 0.0, 0.0, 0.0, 0.0, 0.0, 0.0, 0.0, 0.0, 0.0, 0.0, 0.0, 0.0, 0.0, 0.0, 0.0, 0.0, 0.0, 0.0, 0.0, 0.0, 0.0, 0.0, 0.0, 0.0, 0.0, 0.0, 0.0, 0.0, 0.0, 0.0, 0.0, 0.0, 0.0, 0.0, 0.0, 0.0, 0.0, 0.0, 0.0, 0.0, 0.0, 0.0, 0.0, 0.0, 0.0, 0.0, 0.0, 0.0, 0.0, 0.0, 0.0, 0.0, 0.0, 0.0, 0.0, 0.0, 0.0, 0.0, 0.0, 0.0, 0.0, 0.0, 0.0, 0.0, 0.0, 0.0, 0.0, 0.0, 0.0, 0.0, 0.0, 0.0, 0.0, 0.0, 0.0, 0.0, 0.0, 0.0, 0.0, 0.0, 0.0, 0.0, 0.0, 0.0, 0.0, 0.0, 0.0, 0.0, 0.0, 0.0, 0.0, 0.0, 0.0, 0.0, 0.0, 0.0, 0.0, 0.0, 0.0, 0.0, 0.0, 0.0, 0.0, 0.0, 0.0, 0.0, 0.0, 0.0, 0.0, 0.0, 0.0, 0.0, 0.0, 0.0, 0.0, 0.0, 0.0, 0.0, 0.0, 0.0, 0.0, 0.0, 0.0, 0.0, 0.0, 0.0, 0.0, 0.0, 0.0, 0.0, 0.0, 0.0, 0.0, 0.0, 0.0, 0.0, 0.0, 0.0, 0.0, 0.0, 0.0, 0.0, 0.0, 0.0, 0.0, 0.0, 0.0, 0.0, 0.0, 0.0, 0.0, 0.0, 0.0, 0.0, 0.0, 0.0, 0.0, 0.0, 0.0, 0.0, 0.0, 0.0, 0.0, 0.0, 0.0, 0.0, 0.0, 0.0, 0.0, 0.0, 0.0, 0.0, 0.0, 0.0, 0.0, 0.0, 0.0, 0.0, 0.0, 0.0, 0.0, 0.0, 0.0, 0.0, 0.0, 0.0, 0.0, 0.0, 0.0, 0.0, 0.0, 0.0, 0.0, 0.0, 0.0, 0.0, 0.0, 0.0, 0.0, 0.0, 0.0, 0.0, 0.0, 0.0, 0.0, 0.0, 0.0, 0.0, 0.0, 0.0, 0.0, 0.0, 0.0, 0.0, 0.0, 0.0, 0.0, 0.0, 0.0, 0.0, 0.0, 0.0, 0.0, 0.0, 0.0, 0.0, 0.0, 0.0, 0.0, 0.0, 0.0, 0.0, 0.0, 0.0, 0.0, 0.0, 0.0, 0.0, 0.0, 0.0, 0.0, 0.0, 0.0, 0.0, 0.0, 0.0, 0.0, 0.0, 0.0, 0.0, 0.0, 0.0, 0.0, 0.0, 0.0, 0.0, 0.0, 0.0, 0.0, 0.0, 0.0, 0.0, 0.0, 0.0, 0.0, 0.0, 0.0, 0.0, 0.0, 0.0, 0.0, 0.0, 0.0, 0.0, 0.0, 0.0, 0.0, 0.0, 0.0, 0.0, 0.0, 0.0, 0.0, 0.0, 0.0, 0.0, 0.0, 0.0, 0.0, 0.0, 0.0, 0.0, 0.0, 0.0, 0.0, 0.0, 0.0, 0.0, 0.0, 0.0, 0.0, 0.0, 0.0, 0.0, 0.0, 0.0, 0.0, 0.0, 0.0, 0.0, 0.0, 0.0, 0.0, 0.0, 0.0, 0.0, 0.0, 0.0, 0.0, 0.0, 0.0, 0.0, 0.0, 0.0, 0.0, 0.0, 0.0, 0.0, 0.0, 0.0, 0.0, 0.0, 0.0, 0.0, 0.0, 0.0, 0.0, 0.0, 0.0, 0.0, 0.0, 0.0, 0.0, 0.0, 0.0, 0.0, 0.0, 0.0, 0.0, 0.0, 0.0, 0.0, 0.0, 0.0, 0.0, 0.0, 0.0, 0.0, 0.0, 0.0, 0.0, 0.0, 0.0, 0.0, 0.0, 0.0, 0.0, 0.0, 0.0, 0.0, 0.0, 0.0, 0.0, 0.0, 0.0, 0.0, 0.0, 0.0, 0.0, 0.0, 0.0, 0.0, 0.0, 0.0, 0.0, 0.0, 0.0, 0.0, 0.0, 0.0, 0.0, 0.0, 0.0, 0.0, 0.0, 0.0, 0.0, 0.0, 0.0, 0.0, 0.0, 0.0, 0.0, 0.0, 0.0, 0.0, 0.0, 0.0, 0.0, 0.0, 0.0, 0.0, 0.0, 0.0, 0.0, 0.0, 0.0, 0.0, 0.0, 0.0, 0.0, 0.0, 0.0, 0.0, 0.0, 0.0, 0.0, 0.0, 0.0, 0.0, 0.0, 0.0, 0.0, 0.0, 0.0, 0.0, 0.0, 0.0, 0.0, 0.0, 0.0, 0.0, 0.0, 0.0, 0.0, 0.0, 0.0, 0.0, 0.0, 0.0, 0.0, 0.0, 0.0, 0.0, 0.0, 0.0, 0.0, 0.0, 0.0, 0.0, 0.0, 0.0, 0.0, 0.0, 0.0, 0.0, 0.0, 0.0, 0.0, 0.0, 0.0, 0.0, 0.0, 0.0, 0.0, 0.0, 0.0, 0.0, 0.0, 0.0, 0.0, 0.0, 0.0, 0.0, 0.0, 0.0, 0.0, 0.0, 0.0, 0.0, 0.0, 0.0, 0.0, 0.0, 0.0, 0.0, 0.0, 0.0, 0.0, 0.0, 0.0, 0.0, 0.0, 0.0, 0.0, 0.0, 0.0, 0.0, 0.0, 0.0, 0.0, 0.0, 0.0, 0.0, 0.0, 0.0, 0.0, 0.0, 0.0, 0.0, 0.0, 0.0, 0.0, 0.0, 0.0, 0.0, 0.0, 0.0, 0.0, 0.0, 0.0, 0.0, 0.0, 0.0, 0.0, 0.0, 0.0, 0.0, 0.0, 0.0, 0.0, 0.0, 0.0, 0.0, 0.0, 0.0, 0.0, 0.0, 0.0, 0.0, 0.0, 0.0, 0.0, 0.0, 0.0, 0.0, 0.0, 0.0, 0.0, 0.0, 0.0, 0.0, 0.0, 0.0, 0.0, 0.0, 0.0, 0.0, 0.0, 0.0, 0.0, 0.0, 0.0, 0.0, 0.0, 0.0, 0.0, 0.0, 0.0, 0.0, 0.0, 0.0, 0.0, 0.0, 0.0, 0.0, 0.0, 0.0, 0.0, 0.0, 0.0, 0.0, 0.0, 0.0, 0.0, 0.0, 0.0, 0.0, 0.0, 0.0, 0.0, 0.0, 0.0, 0.0, 0.0, 0.0, 0.0, 0.0, 0.0, 0.0, 0.0, 0.0, 0.0, 0.0, 0.0, 0.0, 0.0, 0.0, 0.0, 0.0, 0.0, 0.0, 0.0, 0.0, 0.0, 0.0, 0.0, 0.0, 0.0, 0.0, 0.0, 0.0, 0.0, 0.0, 0.0, 0.0, 0.0, 0.0, 0.0, 0.0, 0.0, 0.0, 0.0, 0.0, 0.0, 0.0, 0.0, 0.0, 0.0, 0.0, 0.0, 0.0, 0.0, 0.0, 0.0, 0.0, 0.0, 0.0, 0.0, 0.0, 0.0, 0.0, 0.0, 0.0, 0.0, 0.0, 0.0, 0.0, 0.0, 0.0, 0.0, 0.0, 0.0, 0.0, 0.0, 0.0, 0.0, 0.0, 0.0, 0.0, 0.0, 0.0, 0.0, 0.0, 0.0, 0.0, 0.0, 0.0, 0.0, 0.0, 0.0, 0.0, 0.0, 0.0, 0.0, 0.0, 0.0, 0.0, 0.0, 0.0, 0.0, 0.0, 0.0, 0.0, 0.0, 0.0, 0.0, 0.0, 0.0, 0.0, 0.0, 0.0, 0.0, 0.0, 0.0, 0.0, 0.0, 0.0, 0.0, 0.0, 0.0, 0.0, 0.0, 0.0, 0.0, 0.0, 0.0, 0.0, 0.0, 0.0, 0.0, 0.0, 0.0, 0.0, 0.0, 0.0, 0.0, 0.0, 0.0, 0.0, 0.0, 0.0, 0.0, 0.0, 0.0, 0.0, 0.0, 0.0, 0.0, 0.0, 0.0, 0.0, 0.0, 0.0, 0.0, 0.0, 0.0, 0.0, 0.0, 0.0, 0.0, 0.0, 0.0, 0.0, 0.0, 0.0, 0.0, 0.0, 0.0, 0.0, 0.0, 0.0, 0.0, 0.0, 0.0, 0.0, 0.0, 0.0, 0.0, 0.0, 0.0, 0.0, 0.0, 0.0, 0.0, 0.0, 0.0, 0.0, 0.0, 0.0, 0.0, 0.0, 0.0, 0.0, 0.0, 0.0, 0.0, 0.0, 0.0, 0.0, 0.0, 0.0, 0.0, 0.0, 0.0, 0.0, 0.0, 0.0, 0.0, 0.0, 0.0, 0.0, 0.0, 0.0, 0.0, 0.0, 0.0, 0.0, 0.0, 0.0, 0.0, 0.0, 0.0, 0.0, 0.0, 0.0, 0.0, 0.0, 0.0, 0.0, 0.0, 0.0, 0.0, 0.0, 0.0, 0.0, 0.0, 0.0, 0.0, 0.0, 0.0, 0.0, 0.0, 0.0, 0.0, 0.0, 0.0, 0.0, 0.0, 0.0, 0.0, 0.0, 0.0, 0.0, 0.0, 0.0, 0.0, 0.0, 0.0, 0.0, 0.0, 0.0, 0.0, 0.0, 0.0, 0.0, 0.0, 0.0, 0.0, 0.0, 0.0, 0.0, 0.0, 0.0, 0.0, 0.0, 0.0, 0.0, 0.0, 0.0, 0.0, 0.0, 0.0, 0.0, 0.0, 0.0, 0.0, 0.0, 0.0, 0.0, 0.0, 0.0, 0.0, 0.0, 0.0, 0.0, 0.0, 0.0, 0.0, 0.0, 0.0, 0.0, 0.0, 0.0, 0.0, 0.0, 0.0, 0.0, 0.0, 0.0, 0.0, 0.0, 0.0, 0.0, 0.0, 0.0, 0.0, 0.0, 0.0, 0.0, 0.0, 0.0, 0.0, 0.0, 0.0, 0.0, 0.0, 0.0, 0.0, 0.0, 0.0, 0.0, 0.0, 0.0, 0.0, 0.0, 0.0, 0.0, 0.0, 0.0, 0.0, 0.0, 0.0, 0.0, 0.0, 0.0, 0.0, 0.0, 0.0, 0.0, 0.0, 0.0, 0.0, 0.0, 0.0, 0.0, 0.0, 0.0, 0.0, 0.0, 0.0, 0.0, 0.0, 0.0, 0.0, 0.0, 0.0, 0.0, 0.0, 0.0, 0.0, 0.0, 0.0, 0.0, 0.0, 0.0, 0.0, 0.0, 0.0, 0.0, 0.0, 0.0, 0.0, 0.0, 0.0, 0.0, 0.0, 0.0, 0.0, 0.0, 0.0, 0.0, 0.0, 0.0, 0.0, 0.0, 0.0, 0.0, 0.0, 0.0, 0.0, 0.0, 0.0, 0.0, 0.0, 0.0, 0.0, 0.0, 0.0, 0.0, 0.0, 0.0, 0.0, 0.0, 0.0, 0.0, 0.0, 0.0, 0.0, 0.0, 0.0, 0.0, 0.0, 0.0, 0.0, 0.0, 0.0, 0.0, 0.0, 0.0, 0.0, 0.0, 0.0, 0.0, 0.0, 0.0, 0.0, 0.0, 0.0, 0.0, 0.0, 0.0, 0.0, 0.0, 0.0, 0.0, 0.0, 0.0, 0.0, 0.0, 0.0, 0.0, 0.0, 0.0, 0.0, 0.0, 0.0, 0.0, 0.0, 0.0, 0.0, 0.0, 0.0, 0.0, 0.0, 0.0, 0.0, 0.0, 0.0, 0.0, 0.0, 0.0, 0.0, 0.0, 0.0, 0.0, 0.0, 0.0, 0.0, 0.0, 0.0, 0.0, 0.0, 0.0, 0.0, 0.0, 0.0, 0.0, 0.0, 0.0, 0.0, 0.0, 0.0, 0.0, 0.0, 0.0, 0.0, 0.0, 0.0, 0.0, 0.0, 0.0, 0.0, 0.0, 0.0, 0.0, 0.0, 0.0, 0.0, 0.0, 0.0, 0.0, 0.0, 0.0, 0.0, 0.0, 0.0, 0.0, 0.0, 0.0, 0.0, 0.0, 0.0, 0.0, 0.0, 0.0, 0.0, 0.0, 0.0, 0.0, 0.0, 0.0, 0.0, 0.0, 0.0, 0.0, 0.0, 0.0, 0.0, 0.0, 0.0, 0.0, 0.0, 0.0, 0.0, 0.0, 0.0, 0.0, 0.0, 0.0, 0.0, 0.0, 0.0, 0.0, 0.0, 0.0, 0.0, 0.0, 0.0, 0.0, 0.0, 0.0, 0.0, 0.0, 0.0, 0.0, 0.0, 0.0, 0.0, 0.0, 0.0, 0.0, 0.0, 0.0, 0.0, 0.0, 0.0, 0.0, 0.0, 0.0, 0.0, 0.0, 0.0, 0.0, 0.0, 0.0, 0.0, 0.0, 0.0, 0.0, 0.0, 0.0, 0.0, 0.0, 0.0, 0.0, 0.0, 0.0, 0.0, 0.0, 0.0, 0.0, 0.0, 0.0, 0.0, 0.0, 0.0, 0.0, 0.0, 0.0, 0.0, 0.0, 0.0, 0.0, 0.0, 0.0, 0.0, 0.0, 0.0, 0.0, 0.0, 0.0, 0.0, 0.0, 0.0, 0.0, 0.0, 0.0, 0.0, 0.0, 0.0, 0.0, 0.0, 0.0, 0.0, 0.0, 0.0, 0.0, 0.0, 0.0, 0.0, 0.0, 0.0, 0.0, 0.0, 0.0, 0.0, 0.0, 0.0, 0.0, 0.0, 0.0, 0.0, 0.0, 0.0, 0.0, 0.0, 0.0, 0.0, 0.0, 0.0, 0.0, 0.0, 0.0, 0.0, 0.0, 0.0, 0.0, 0.0, 0.0, 0.0, 0.0, 0.0, 0.0, 0.0, 0.0, 0.0, 0.0, 0.0, 0.0, 0.0, 0.0, 0.0, 0.0, 0.0, 0.0, 0.0, 0.0, 0.0, 0.0, 0.0, 0.0, 0.0, 0.0, 0.0, 0.0, 0.0, 0.0, 0.0, 0.0, 0.0, 0.0, 0.0, 0.0, 0.0, 0.0, 0.0, 0.0, 0.0, 0.0, 0.0, 0.0, 0.0, 0.0, 0.0, 0.0, 0.0, 0.0, 0.0, 0.0, 0.0, 0.0, 0.0, 0.0, 0.0, 0.0, 0.0, 0.0, 0.0, 0.0, 0.0, 0.0, 0.0, 0.0, 0.0, 0.0, 0.0, 0.0, 0.0, 0.0, 0.0, 0.0, 0.0, 0.0, 0.0, 0.0, 0.0, 0.0, 0.0, 0.0, 0.0, 0.0, 0.0, 0.0, 0.0, 0.0, 0.0, 0.0, 0.0, 0.0, 0.0, 0.0, 0.0, 0.0, 0.0, 0.0, 0.0, 0.0, 0.0, 0.0, 0.0, 0.0, 0.0, 0.0, 0.0, 0.0, 0.0, 0.0, 0.0, 0.0, 0.0, 0.0, 0.0, 0.0, 0.0, 0.0, 0.0, 0.0, 0.0, 0.0, 0.0, 0.0, 0.0, 0.0, 0.0, 0.0, 0.0, 0.0, 0.0, 0.0, 0.0, 0.0, 0.0, 0.0, 0.0, 0.0, 0.0, 0.0, 0.0, 0.0, 0.0, 0.0, 0.0, 0.0, 0.0, 0.0, 0.0, 0.0, 0.0, 0.0, 0.0, 0.0, 0.0, 0.0, 0.0, 0.0, 0.0, 0.0, 0.0, 0.0, 0.0, 0.0, 0.0, 0.0, 0.0, 0.0, 0.0, 0.0, 0.0, 0.0, 0.0, 0.0, 0.0, 0.0, 0.0, 0.0, 0.0, 0.0, 0.0, 0.0, 0.0, 0.0, 0.0, 0.0, 0.0, 0.0, 0.0, 0.0, 0.0, 0.0, 0.0, 0.0, 0.0, 0.0, 0.0, 0.0, 0.0, 0.0, 0.0, 0.0, 0.0, 0.0, 0.0, 0.0, 0.0, 0.0, 0.0, 0.0, 0.0, 0.0, 0.0, 0.0, 0.0, 0.0, 0.0, 0.0, 0.0, 0.0, 0.0, 0.0, 0.0, 0.0, 0.0, 0.0, 0.0, 0.0, 0.0, 0.0, 0.0, 0.0, 0.0, 0.0, 0.0, 0.0, 0.0, 0.0, 0.0, 0.0, 0.0, 0.0, 0.0, 0.0, 0.0, 0.0, 0.0, 0.0, 0.0, 0.0, 0.0, 0.0, 0.0, 0.0, 0.0, 0.0, 0.0, 0.0, 0.0, 0.0, 0.0, 0.0, 0.0, 0.0, 0.0, 0.0, 0.0, 0.0, 0.0, 0.0, 0.0, 0.0, 0.0, 0.0, 0.0, 0.0, 0.0, 0.0, 0.0, 0.0, 0.0, 0.0, 0.0, 0.0, 0.0, 0.0, 0.0, 0.0, 0.0, 0.0, 0.0, 0.0, 0.0, 0.0, 0.0, 0.0, 0.0, 0.0, 0.0, 0.0, 0.0, 0.0, 0.0, 0.0, 0.0, 0.0, 0.0, 0.0, 0.0, 0.0, 0.0, 0.0, 0.0, 0.0, 0.0, 0.0, 0.0, 0.0, 0.0, 0.0, 0.0, 0.0, 0.0, 0.0, 0.0, 0.0, 0.0, 0.0, 0.0, 0.0, 0.0, 0.0, 0.0, 0.0, 0.0, 0.0, 0.0, 0.0, 0.0, 0.0, 0.0, 0.0, 0.0, 0.0, 0.0, 0.0, 0.0, 0.0, 0.0, 0.0, 0.0, 0.0, 0.0, 0.0, 0.0, 0.0, 0.0, 0.0, 0.0, 0.0, 0.0, 0.0, 0.0, 0.0, 0.0, 0.0, 0.0, 0.0, 0.0, 0.0, 0.0, 0.0, 0.0, 0.0, 0.0, 0.0, 0.0, 0.0, 0.0, 0.0, 0.0, 0.0, 0.0, 0.0, 0.0, 0.0, 0.0, 0.0, 0.0, 0.0, 0.0, 0.0, 0.0, 0.0, 0.0, 0.0, 0.0, 0.0, 0.0, 0.0, 0.0, 0.0, 0.0, 0.0, 0.0, 0.0, 0.0, 0.0, 0.0, 0.0, 0.0, 0.0, 0.0, 0.0, 0.0, 0.0, 0.0, 0.0, 0.0, 0.0, 0.0, 0.0, 0.0, 0.0, 0.0, 0.0, 0.0, 0.0, 0.0, 0.0, 0.0, 0.0, 0.0, 0.0, 0.0, 0.0, 0.0, 0.0, 0.0, 0.0, 0.0, 0.0, 0.0, 0.0, 0.0, 0.0, 0.0, 0.0, 0.0, 0.0, 0.0, 0.0, 0.0, 0.0, 0.0, 0.0, 0.0, 0.0])
me_circle.materials.append(mat_material)
me_circle.update()

# ---- objects
ob_plane = bpy.data.objects.new('Plane', me_plane_001)
ob_plane_001 = bpy.data.objects.new('Plane.001', me_plane_002)
ob_cube = bpy.data.objects.new('Cube', me_cube_016)
ob_circle = bpy.data.objects.new('Circle', me_circle)

# ---- transforms, parenting, visibility, modifiers, constraints
ob_plane.location = (3.797, 1.463, -0.132)
ob_plane.rotation_euler = (-1.571, 1.571, 0.0)
ob_plane.scale = (3.335, 1.5, 1.0)
ob_plane_001.location = (0.767, 1.463, -0.132)
ob_plane_001.rotation_euler = (-1.571, 1.571, 0.0)
ob_plane_001.scale = (3.335, 1.5, 1.0)
ob_cube.location = (-0.81, 1.622, -0.1491)
ob_cube.scale = (0.08117, 0.1591, 3.332)
ob_circle.location = (2.695, 1.486, -0.3616)
ob_circle.rotation_euler = (1.571, -0.0, 0.0)
ob_circle.scale = (0.1484, 0.1484, 0.1484)
_m = ob_circle.modifiers.new('Subdivision', 'SUBSURF')
_m.levels = 2

# ---- collection membership
col_collection.objects.link(ob_plane)
col_collection.objects.link(ob_plane_001)
col_collection.objects.link(ob_cube)
col_collection.objects.link(ob_circle)

# ---- scene / render settings (as saved in the file)
scene.frame_start = 1; scene.frame_end = 250; scene.frame_set(5)
scene.render.engine = 'BLENDER_EEVEE_NEXT'
scene.cycles.sampling_pattern = 'TABULATED_SOBOL'
scene.cycles.use_light_tree = False
scene.view_settings.view_transform = 'Filmic'
bpy.context.view_layer.update()

# ---- added for rendering (the .blend has no active camera and no usable light): camera, sun
cam_auto = bpy.data.cameras.new('AutoCamera')
cam_auto.lens = 50.0
cam_auto.sensor_width = 36.0
cam_auto.clip_end = 1000.0
ob_auto_camera = bpy.data.objects.new('AutoCamera', cam_auto)
scene.collection.objects.link(ob_auto_camera)
ob_auto_camera.location = (10.9242, -8.7677, 6.84168)
ob_auto_camera.rotation_euler = (1.09748, -7.21219e-08, 0.694738)
scene.camera = ob_auto_camera
light_auto_sun = bpy.data.lights.new('AutoSun', 'SUN')
light_auto_sun.energy = 3.0
light_auto_sun.angle = 0.0523599
ob_auto_sun = bpy.data.objects.new('AutoSun', light_auto_sun)
scene.collection.objects.link(ob_auto_sun)
ob_auto_sun.rotation_euler = (0.872665, 0.174533, 0.523599)
bpy.context.view_layer.update()
